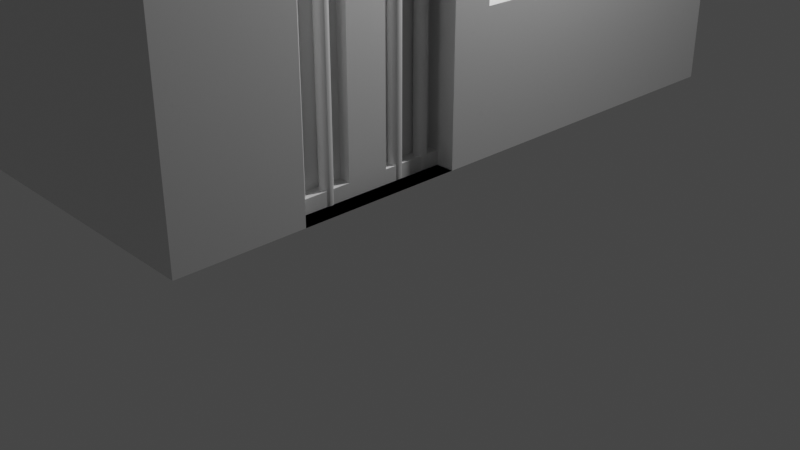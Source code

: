 # Source: 1_Story_Building_Asset.blend  (saved by Blender 2.90.8; exported with 4.5.12 LTS)
import bpy
from mathutils import Matrix  # noqa: F401  (used for matrix-valued properties, if any)

bpy.ops.wm.read_factory_settings(use_empty=True)
scene = bpy.context.scene
scene.name = 'Scene'

# ---- collections
col_collection = bpy.data.collections.new('Collection'); scene.collection.children.link(col_collection)

# ---- materials (node trees are filled in below, after node groups)
mat_material = bpy.data.materials.new('Material')
mat_material.alpha_threshold = 0.0
mat_material.use_transparent_shadow = False
mat_material.line_color = (0.0, 0.0, 0.0, 1.0)

# ---- material node trees
mat_material.use_nodes = True; mat_material.node_tree.nodes.clear()
_N = mat_material.node_tree.nodes; _L = mat_material.node_tree.links
n0 = _N.new('ShaderNodeOutputMaterial'); n0.name = 'Material Output'; n0.location = (300, 300)
n1 = _N.new('ShaderNodeBsdfPrincipled'); n1.name = 'Principled BSDF'; n1.location = (10, 300)
n1.distribution = 'GGX'
n1.subsurface_method = 'BURLEY'
n1.inputs[2].default_value = 0.4
n1.inputs[3].default_value = 1.45
n1.inputs[27].default_value = (0.0, 0.0, 0.0, 1.0)
n1.inputs[28].default_value = 1.0
_L.new(n1.outputs[0], n0.inputs[0])
n0.is_active_output = True

# ---- world
world_world = bpy.data.worlds.new('World'); scene.world = world_world
world_world.use_nodes = True; world_world.node_tree.nodes.clear()
_N = world_world.node_tree.nodes; _L = world_world.node_tree.links
n0 = _N.new('ShaderNodeOutputWorld'); n0.name = 'World Output'; n0.location = (300, 300)
n1 = _N.new('ShaderNodeBackground'); n1.name = 'Background'; n1.location = (10, 300)
n1.inputs[0].default_value = (0.05088, 0.05088, 0.05088, 1.0)
_L.new(n1.outputs[0], n0.inputs[0])
n0.is_active_output = True
world_world.color = (0.05088, 0.05088, 0.05088)
world_world.use_sun_shadow = False
world_world.sun_shadow_jitter_overblur = 0.0

# ---- cameras
cam_camera = bpy.data.cameras.new('Camera')
cam_camera.clip_end = 100.0
cam_camera.ortho_scale = 7.314

# ---- lights
light_light = bpy.data.lights.new('Light', 'POINT')
light_light.transmission_factor = 0.0
light_light.energy = 1000.0
light_light.shadow_soft_size = 0.1
light_light.shadow_maximum_resolution = 0.006
light_light.use_absolute_resolution = True

# ---- meshes
me_cube = bpy.data.meshes.new('Cube')
me_cube.from_pydata([(3.3, 4.447, 4.697), (3.3, 4.447, -1.338), (3.3, -4.447, 4.697), (3.3, -4.447, -1.338), (-3.3, 4.447, 4.697), (-3.3, 4.447, -1.338), (-3.3, -4.447, 4.697), (-3.3, -4.447, -1.338), (-3.601, -5.033, 4.995), (3.601, -5.033, 4.995), (-3.601, 5.033, 4.995), (3.601, 5.033, 4.995), (-3.601, 5.033, 4.497), (-3.601, -5.033, 4.497), (3.601, -5.033, 4.497), (3.601, 5.033, 4.497), (3.3, 4.447, 1.68), (3.3, -4.447, 1.68), (3.3, 0.0, 4.697), (3.3, 0.0, -1.338), (3.3, 0.0, 1.68), (3.3, 4.447, 0.1708), (3.3, -4.447, 0.1708), (3.3, -2.224, 4.697), (3.3, 2.224, -1.338), (3.3, 4.447, 3.188), (3.3, -4.447, 3.188), (3.3, 2.224, 4.697), (3.3, -2.224, -1.338), (3.008, 1.112, 0.548), (3.3, 0.0, 0.1708), (3.3, 0.0, 3.188), (3.3, 2.224, 3.188), (3.3, 2.224, 0.1708), (3.008, 2.224, 0.548), (3.3, -2.224, 3.188), (3.3, 4.447, -0.5835), (3.3, -4.447, -0.5835), (3.3, -3.335, 4.697), (3.3, 3.335, -1.338), (3.3, 4.447, 2.434), (3.3, -4.447, 2.434), (3.3, 1.112, 4.697), (3.3, -1.112, -1.338), (3.3, -3.335, 1.68), (3.3, 0.0, -0.5835), (3.3, 0.0, 2.434), (3.3, 4.447, 0.9252), (3.3, -4.447, 0.9252), (3.3, -1.112, 4.697), (3.3, 1.112, -1.338), (3.3, 4.447, 3.943), (3.3, -4.447, 3.943), (3.3, 3.335, 4.697), (3.3, -3.335, -1.338), (3.008, 0.0, 0.548), (3.3, 3.335, 1.68), (3.3, 0.0, 0.9252), (3.3, 0.0, 3.943), (3.3, 1.112, 3.188), (3.3, 3.335, 3.188), (3.3, 2.224, 2.434), (3.3, 2.224, 3.943), (3.3, 1.112, 0.1708), (3.3, 3.335, 0.1708), (3.3, 2.224, -0.5835), (3.3, -3.335, 0.1708), (3.008, 1.112, 1.302), (3.008, 1.112, 0.9252), (3.008, 1.668, 0.9252), (3.3, -3.335, 3.188), (3.3, -1.112, 3.188), (3.3, -2.224, 2.434), (3.3, -2.224, 3.943), (3.3, -1.112, 3.943), (3.3, -1.112, 2.434), (3.3, -3.335, 2.434), (3.008, 0.5559, 0.9252), (3.008, 1.112, 2.057), (3.3, -3.335, -0.5835), (3.3, 3.335, 0.9252), (3.3, 3.335, -0.5835), (3.3, 1.112, -0.5835), (3.3, 3.335, 3.943), (3.3, 3.335, 2.434), (3.3, 1.112, 2.434), (3.3, 1.112, 3.943), (3.3, -3.335, 0.9252), (3.3, -3.335, 3.943), (3.3, 4.447, -0.9607), (3.3, -4.447, -0.9607), (3.3, -3.891, 4.697), (3.3, 3.891, -1.338), (3.3, 4.447, 2.057), (3.3, -4.447, 2.057), (3.3, 0.5559, 4.697), (3.3, -0.5559, -1.338), (3.3, -3.891, 1.68), (3.3, 0.0, -0.9607), (3.3, 0.0, 2.057), (3.3, 4.447, 0.548), (3.3, -4.447, 0.548), (3.3, -1.668, 4.697), (3.3, 1.668, -1.338), (3.3, 4.447, 3.565), (3.3, -4.447, 3.565), (3.3, 2.78, 4.697), (3.3, -2.78, -1.338), (3.008, 1.112, 2.434), (3.3, 2.78, 1.68), (3.3, 0.0, 0.548), (3.3, 0.0, 3.565), (3.3, 0.5559, 3.188), (3.3, 2.78, 3.188), (3.3, 2.224, 3.565), (3.3, 0.5559, 0.1708), (3.3, 2.78, 0.1708), (3.3, 2.224, -0.9607), (3.3, 2.224, 0.548), (3.3, -3.891, 0.1708), (3.008, 1.668, 2.434), (3.008, 0.0, 2.434), (3.008, 0.5559, 2.434), (3.3, -3.891, 3.188), (3.3, -1.668, 3.188), (3.008, 2.224, 2.434), (3.3, -2.224, 3.565), (3.3, 4.447, -0.2063), (3.3, -4.447, -0.2063), (3.3, -2.78, 4.697), (3.3, 2.78, -1.338), (3.3, 4.447, 2.811), (3.3, -4.447, 2.811), (3.3, 1.668, 4.697), (3.3, -1.668, -1.338), (3.3, -2.78, 1.68), (3.3, 0.0, -0.2063), (3.3, 0.0, 2.811), (3.3, 4.447, 1.302), (3.3, -4.447, 1.302), (3.3, -0.5559, 4.697), (3.3, 0.5559, -1.338), (3.3, 4.447, 4.32), (3.3, -4.447, 4.32), (3.3, 3.891, 4.697), (3.3, -3.891, -1.338), (3.3, -0.5559, 1.68), (3.3, 3.891, 1.68), (3.3, 0.0, 1.302), (3.3, 0.0, 4.32), (3.3, 1.668, 3.188), (3.3, 3.891, 3.188), (3.3, 2.224, 2.811), (3.3, 2.224, 4.32), (3.3, 1.668, 0.1708), (3.3, 3.891, 0.1708), (3.3, 2.224, -0.2063), (3.3, -2.78, 0.1708), (3.3, -0.5559, 0.1708), (3.008, 2.78, 2.434), (3.008, 2.78, 0.9252), (3.3, -2.78, 3.188), (3.3, -0.5559, 3.188), (3.3, -2.224, 2.811), (3.3, -2.224, 4.32), (3.3, -1.668, 3.943), (3.3, -0.5559, 3.943), (3.3, -1.112, 3.565), (3.3, -1.112, 4.32), (3.3, -1.668, 2.434), (3.3, -0.5559, 2.434), (3.008, 2.224, 0.9252), (3.3, -1.112, 2.811), (3.3, -3.891, 2.434), (3.3, -2.78, 2.434), (3.3, -3.335, 2.057), (3.3, -3.335, 2.811), (3.008, 2.224, 1.302), (3.3, -0.5559, 0.9252), (3.008, 0.0, 0.9252), (3.008, 0.0, 1.302), (3.008, 1.112, 1.68), (3.3, -0.5559, -0.5835), (3.008, 1.668, 1.68), (3.008, 2.224, 2.057), (3.3, -3.891, -0.5835), (3.3, -2.78, -0.5835), (3.3, -3.335, -0.9607), (3.3, -3.335, -0.2063), (3.3, 2.78, 0.9252), (3.3, 3.891, 0.9252), (3.3, 3.335, 0.548), (3.3, 3.335, 1.302), (3.3, 2.78, -0.5835), (3.3, 3.891, -0.5835), (3.3, 3.335, -0.9607), (3.3, 3.335, -0.2063), (3.3, 0.5559, -0.5835), (3.3, 1.668, -0.5835), (3.3, 1.112, -0.9607), (3.3, 1.112, -0.2063), (3.3, 2.78, 3.943), (3.3, 3.891, 3.943), (3.3, 3.335, 3.565), (3.3, 3.335, 4.32), (3.3, 2.78, 2.434), (3.3, 3.891, 2.434), (3.3, 3.335, 2.057), (3.3, 3.335, 2.811), (3.3, 0.5559, 2.434), (3.3, 1.668, 2.434), (3.3, 1.112, 2.811), (3.3, 0.5559, 3.943), (3.3, 1.668, 3.943), (3.3, 1.112, 3.565), (3.3, 1.112, 4.32), (3.3, 1.112, 0.548), (3.3, -3.891, 0.9252), (3.3, -2.78, 0.9252), (3.3, -3.335, 0.548), (3.3, -3.335, 1.302), (3.3, -3.891, 3.943), (3.3, -2.78, 3.943), (3.3, -3.335, 3.565), (3.3, -3.335, 4.32), (3.3, -2.78, 4.32), (3.3, -2.78, 3.565), (3.3, -3.891, 3.565), (3.3, -2.78, 1.302), (3.3, -2.78, 0.548), (3.3, -3.891, 0.548), (3.3, 1.668, 0.548), (3.3, 0.5559, 0.548), (3.3, 1.668, 4.32), (3.3, 1.668, 3.565), (3.3, 0.5559, 3.565), (3.3, 1.668, 2.811), (3.3, 3.891, 2.811), (3.3, 3.891, 2.057), (3.3, 2.78, 2.057), (3.3, 3.891, 4.32), (3.3, 3.891, 3.565), (3.3, 2.78, 3.565), (3.3, 1.668, -0.2063), (3.3, 1.668, -0.9607), (3.3, 0.5559, -0.9607), (3.3, 3.891, -0.2063), (3.3, 3.891, -0.9607), (3.3, 2.78, -0.9607), (3.3, 3.891, 1.302), (3.3, 3.891, 0.548), (3.3, 2.78, 0.548), (3.3, -2.78, -0.2063), (3.3, -2.78, -0.9607), (3.3, -3.891, -0.9607), (3.3, -0.5559, -0.2063), (3.3, -0.5559, -0.9607), (3.008, 2.224, 1.68), (3.3, -0.5559, 1.302), (3.3, -0.5559, 0.548), (3.008, 2.78, 1.68), (3.3, -2.78, 2.811), (3.3, -2.78, 2.057), (3.3, -3.891, 2.057), (3.3, -0.5559, 2.811), (3.3, -0.5559, 2.057), (3.008, 0.0, 2.057), (3.3, -0.5559, 4.32), (3.3, -0.5559, 3.565), (3.3, -1.668, 3.565), (3.3, -1.668, 4.32), (3.3, -1.668, 2.811), (3.3, -3.891, 2.811), (3.008, 0.0, 1.68), (3.008, 0.5559, 1.68), (3.3, -3.891, -0.2063), (3.3, 2.78, 1.302), (3.3, 2.78, -0.2063), (3.3, 0.5559, -0.2063), (3.3, 2.78, 4.32), (3.3, 2.78, 2.811), (3.3, 0.5559, 2.811), (3.3, 0.5559, 4.32), (3.3, -3.891, 1.302), (3.3, -3.891, 4.32), (2.891, -2.78, -1.338), (2.891, -2.224, -1.338), (3.062, -2.628, -1.388), (2.891, -2.224, 1.68), (3.061, -2.612, 1.887), (2.891, -2.224, 0.1708), (2.891, -2.224, -0.9607), (2.891, -2.224, 0.548), (2.891, -2.224, 2.057), (2.891, -1.668, -1.338), (2.891, -1.112, -1.338), (2.891, -0.5559, 1.68), (2.891, -1.112, 1.68), (2.891, -0.5559, 0.1708), (2.891, -1.112, 0.1708), (2.891, -2.224, -0.2063), (2.891, -2.224, -0.5835), (2.891, -2.224, 1.302), (2.891, -2.224, 0.9252), (2.891, -1.668, 2.434), (2.891, -2.224, 2.434), (2.891, -0.5559, 2.434), (2.891, -1.112, 2.434), (2.891, -1.112, 2.057), (3.061, -2.612, -1.388), (2.891, -0.5559, 0.9252), (2.891, -1.112, 0.9252), (2.891, -1.112, 0.548), (2.891, -1.112, 1.302), (3.056, -2.596, 1.887), (2.891, -0.5559, -0.5835), (2.891, -1.112, -0.5835), (2.891, -1.112, -0.9607), (2.891, -1.112, -0.2063), (2.891, -0.5559, -1.338), (2.891, -2.78, 1.68), (2.891, -2.78, 0.1708), (2.891, -2.78, 2.434), (2.891, -2.78, -0.5835), (2.891, -2.78, 0.9252), (2.891, -2.78, 1.302), (2.891, -2.78, 0.548), (2.891, -2.78, -0.2063), (2.891, -2.78, -0.9607), (2.891, -0.5559, -0.2063), (2.891, -0.5559, -0.9607), (3.056, -2.596, -1.388), (2.891, -0.5559, 1.302), (2.891, -0.5559, 0.548), (3.048, -2.582, 1.887), (2.891, -2.78, 2.057), (2.891, -0.5559, 2.057), (3.048, -2.582, -1.388), (3.038, -2.569, 1.887), (3.038, -2.569, -1.388), (3.008, 1.668, 1.302), (3.008, 1.668, 0.548), (3.008, 0.5559, 0.548), (3.008, 1.668, 2.057), (3.008, 0.5559, 2.057), (3.008, 2.78, 2.057), (3.008, 2.78, 0.548), (3.008, 2.78, 1.302), (3.008, 0.5559, 1.302), (2.891, -2.502, -1.338), (2.891, -1.946, 1.68), (2.891, -1.946, 0.1708), (2.891, -2.224, -1.149), (2.891, -2.224, 0.3594), (2.891, -2.224, 1.868), (2.891, -1.39, -1.338), (2.891, -0.8339, 1.68), (2.891, -0.8339, 0.1708), (2.891, -2.224, -0.3949), (2.891, -2.224, 1.114), (2.891, -1.946, 2.434), (2.891, -0.8339, 2.434), (2.891, -1.112, 1.868), (2.891, -1.946, 0.9252), (2.891, -0.8339, 0.9252), (2.891, -1.112, 0.3594), (2.891, -1.112, 1.114), (2.891, -1.946, -0.5835), (2.891, -0.8339, -0.5835), (2.891, -1.112, -1.149), (2.891, -1.112, -0.3949), (2.891, -0.8339, -1.338), (2.891, -1.39, 1.68), (2.891, -1.39, 0.1708), (2.891, -2.224, -0.7721), (2.891, -2.224, 0.7366), (2.891, -2.224, 2.245), (2.891, -1.946, -1.338), (2.891, -2.502, 1.68), (2.891, -2.502, 0.1708), (2.891, -2.224, -0.01774), (2.891, -2.224, 1.491), (2.891, -1.39, 2.434), (2.891, -1.112, 2.245), (2.891, -2.502, 2.434), (2.891, -1.39, 0.9252), (2.891, -1.112, 0.7366), (2.891, -1.112, 1.491), (2.891, -1.39, -0.5835), (2.891, -1.112, -0.7721), (2.891, -1.112, -0.01774), (2.891, -2.502, -0.5835), (2.891, -2.502, 0.9252), (2.891, -2.502, 1.302), (2.891, -2.78, 1.114), (2.891, -2.78, 1.491), (2.891, -2.502, 0.548), (2.891, -2.78, 0.3594), (2.891, -2.78, 0.7366), (2.891, -2.502, -0.2063), (2.891, -2.78, -0.3949), (2.891, -2.78, -0.01774), (2.891, -2.502, -0.9607), (2.891, -2.78, -1.149), (2.891, -2.78, -0.7721), (2.891, -0.8339, -0.2063), (2.891, -0.5559, -0.3949), (2.891, -0.5559, -0.01774), (2.891, -0.8339, -0.9607), (2.891, -0.5559, -1.149), (2.891, -0.5559, -0.7721), (2.891, -1.946, -0.9607), (2.891, -1.39, -0.9607), (3.025, -2.558, 1.887), (3.025, -2.558, -1.388), (2.891, -0.8339, 1.302), (2.891, -0.5559, 1.114), (2.891, -0.5559, 1.491), (2.891, -0.8339, 0.548), (2.891, -0.5559, 0.3594), (2.891, -0.5559, 0.7366), (2.891, -1.946, 0.548), (2.891, -1.39, 0.548), (3.01, -2.55, 1.887), (3.01, -2.55, -1.388), (2.891, -2.502, 2.057), (2.891, -2.78, 1.868), (2.891, -2.78, 2.245), (2.891, -0.8339, 2.057), (2.891, -0.5559, 1.868), (2.891, -0.5559, 2.245), (2.891, -1.946, 2.057), (2.891, -1.39, 2.057), (2.994, -2.546, 1.887), (2.994, -2.546, -1.388), (2.891, -1.946, 1.302), (2.891, -1.39, 1.302), (2.978, -2.544, 1.887), (2.978, -2.544, -1.388), (2.891, -1.946, -0.2063), (2.891, -1.39, -0.2063), (2.891, -1.39, -0.01774), (2.891, -1.39, -0.3949), (2.891, -1.946, -0.3949), (2.891, -1.39, 1.491), (2.891, -1.39, 1.114), (2.891, -1.946, 1.114), (2.891, -1.39, 2.245), (2.891, -1.39, 1.868), (2.891, -1.946, 1.868), (2.891, -0.8339, 1.868), (2.891, -2.502, 2.245), (2.891, -2.502, 1.868), (2.891, -1.39, 0.7366), (2.891, -1.39, 0.3594), (2.891, -1.946, 0.3594), (2.891, -0.8339, 0.3594), (2.891, -0.8339, 1.114), (2.891, -1.39, -0.7721), (2.891, -1.39, -1.149), (2.891, -1.946, -1.149), (2.891, -0.8339, -1.149), (2.891, -0.8339, -0.3949), (2.891, -2.502, -0.7721), (2.891, -2.502, -1.149), (2.891, -2.502, -0.01774), (2.891, -2.502, -0.3949), (2.891, -2.502, 0.7366), (2.891, -2.502, 0.3594), (2.891, -2.502, 1.491), (2.891, -2.502, 1.114), (2.891, -0.8339, -0.01774), (2.891, -0.8339, -0.7721), (2.891, -1.946, -0.7721), (2.891, -0.8339, 1.491), (2.891, -0.8339, 0.7366), (2.891, -1.946, 0.7366), (2.891, -0.8339, 2.245), (2.891, -1.946, 2.245), (2.891, -1.946, 1.491), (2.891, -1.946, -0.01774), (3.05, -1.39, 1.68), (3.05, -1.668, 1.68), (3.05, -1.39, 0.1708), (3.05, -1.668, 0.1708), (3.05, -1.946, -1.338), (3.05, -1.668, -1.338), (3.05, -1.39, 2.434), (3.05, -1.668, 2.434), (3.05, -1.39, 0.9252), (3.05, -1.668, 0.9252), (3.05, -1.39, -0.5835), (3.05, -1.668, -0.5835), (3.05, -1.39, -0.9607), (3.05, -1.668, -0.9607), (3.05, -1.668, -1.149), (3.05, -1.668, -0.7721), (3.05, -1.39, 0.548), (3.05, -1.668, 0.548), (3.05, -1.668, 0.3594), (3.05, -1.668, 0.7366), (3.05, -2.502, 2.057), (3.05, -2.78, 2.057), (3.05, -0.8339, 2.057), (3.05, -1.112, 2.057), (3.05, -1.946, 2.057), (3.05, -2.224, 2.057), (3.05, -1.39, 2.057), (3.05, -1.668, 2.057), (3.05, -1.668, 1.868), (3.05, -1.668, 2.245), (3.05, -1.39, 1.302), (3.05, -1.668, 1.302), (3.05, -1.668, 1.114), (3.05, -1.668, 1.491), (3.05, -1.39, -0.2063), (3.05, -1.668, -0.2063), (3.05, -1.668, -0.3949), (3.05, -1.668, -0.01774), (3.05, -1.946, 1.68), (3.05, -1.946, 0.1708), (3.05, -2.224, 1.868), (3.05, -1.39, -1.338), (3.05, -1.946, 2.434), (3.05, -1.112, 1.868), (3.05, -1.946, 0.9252), (3.05, -1.946, -0.5835), (3.05, -1.946, -0.9607), (3.05, -1.946, 0.548), (3.05, -2.78, 1.868), (3.05, -0.5559, 2.057), (3.05, -0.5559, 1.868), (3.05, -1.946, 1.302), (3.05, -1.946, -0.2063), (3.05, -1.39, -0.01774), (3.05, -1.39, -0.3949), (3.05, -1.946, -0.3949), (3.05, -1.39, 1.491), (3.05, -1.39, 1.114), (3.05, -1.946, 1.114), (3.05, -1.39, 2.245), (3.05, -1.39, 1.868), (3.05, -1.946, 1.868), (3.05, -0.8339, 1.868), (3.05, -2.502, 1.868), (3.05, -1.39, 0.7366), (3.05, -1.39, 0.3594), (3.05, -1.946, 0.3594), (3.05, -1.39, -0.7721), (3.05, -1.39, -1.149), (3.05, -1.946, -1.149), (3.05, -1.946, -0.7721), (3.05, -1.946, 0.7366), (3.05, -1.946, 2.245), (3.05, -1.946, 1.491), (3.05, -1.946, -0.01774), (3.062, -2.628, 1.887), (3.061, -2.645, -1.388), (3.061, -2.645, 1.887), (3.056, -2.661, -1.388), (3.056, -2.661, 1.887), (3.048, -2.675, -1.388), (3.048, -2.675, 1.887), (3.038, -2.688, -1.388), (3.038, -2.688, 1.887), (3.025, -2.698, -1.388), (3.025, -2.698, 1.887), (3.01, -2.706, -1.388), (3.01, -2.706, 1.887), (2.994, -2.711, -1.388), (2.994, -2.711, 1.887), (2.978, -2.713, -1.388), (2.978, -2.713, 1.887), (2.962, -2.711, -1.388), (2.962, -2.711, 1.887), (2.946, -2.706, -1.388), (2.946, -2.706, 1.887), (2.931, -2.698, -1.388), (2.931, -2.698, 1.887), (2.918, -2.688, -1.388), (2.918, -2.688, 1.887), (2.908, -2.675, -1.388), (2.908, -2.675, 1.887), (2.9, -2.661, -1.388), (2.9, -2.661, 1.887), (2.895, -2.645, -1.388), (2.895, -2.645, 1.887), (2.894, -2.628, -1.388), (2.894, -2.628, 1.887), (2.895, -2.612, -1.388), (2.895, -2.612, 1.887), (2.9, -2.596, -1.388), (2.9, -2.596, 1.887), (2.908, -2.582, -1.388), (2.908, -2.582, 1.887), (2.918, -2.569, -1.388), (2.918, -2.569, 1.887), (2.931, -2.558, -1.388), (2.931, -2.558, 1.887), (2.946, -2.55, -1.388), (2.946, -2.55, 1.887), (2.962, -2.546, -1.388), (2.962, -2.546, 1.887), (3.062, -2.224, -1.379), (3.061, -2.208, 1.895), (3.061, -2.208, -1.379), (3.056, -2.192, 1.895), (3.056, -2.192, -1.379), (3.048, -2.177, 1.895), (3.048, -2.177, -1.379), (3.038, -2.165, 1.895), (3.038, -2.165, -1.379), (3.025, -2.154, 1.895), (3.025, -2.154, -1.379), (3.01, -2.146, 1.895), (3.01, -2.146, -1.379), (2.994, -2.142, 1.895), (2.994, -2.142, -1.379), (2.978, -2.14, 1.895), (2.978, -2.14, -1.379), (3.062, -2.224, 1.895), (3.061, -2.241, -1.379), (3.061, -2.241, 1.895), (3.056, -2.257, -1.379), (3.056, -2.257, 1.895), (3.048, -2.271, -1.379), (3.048, -2.271, 1.895), (3.038, -2.284, -1.379), (3.038, -2.284, 1.895), (3.025, -2.294, -1.379), (3.025, -2.294, 1.895), (3.01, -2.302, -1.379), (3.01, -2.302, 1.895), (2.994, -2.307, -1.379), (2.994, -2.307, 1.895), (2.978, -2.309, -1.379), (2.978, -2.309, 1.895), (2.962, -2.307, -1.379), (2.962, -2.307, 1.895), (2.946, -2.302, -1.379), (2.946, -2.302, 1.895), (2.931, -2.294, -1.379), (2.931, -2.294, 1.895), (2.918, -2.284, -1.379), (2.918, -2.284, 1.895), (2.908, -2.271, -1.379), (2.908, -2.271, 1.895), (2.9, -2.257, -1.379), (2.9, -2.257, 1.895), (2.895, -2.241, -1.379), (2.895, -2.241, 1.895), (2.894, -2.224, -1.379), (2.894, -2.224, 1.895), (2.895, -2.208, -1.379), (2.895, -2.208, 1.895), (2.9, -2.192, -1.379), (2.9, -2.192, 1.895), (2.908, -2.177, -1.379), (2.908, -2.177, 1.895), (2.918, -2.165, -1.379), (2.918, -2.165, 1.895), (2.931, -2.154, -1.379), (2.931, -2.154, 1.895), (2.946, -2.146, -1.379), (2.946, -2.146, 1.895), (2.962, -2.142, -1.379), (2.962, -2.142, 1.895), (3.062, -1.185, -1.33), (3.061, -1.169, 1.944), (3.061, -1.169, -1.33), (3.056, -1.153, 1.944), (3.056, -1.153, -1.33), (3.048, -1.138, 1.944), (3.048, -1.138, -1.33), (3.038, -1.126, 1.944), (3.038, -1.126, -1.33), (3.025, -1.115, 1.944), (3.025, -1.115, -1.33), (3.01, -1.107, 1.944), (3.01, -1.107, -1.33), (2.994, -1.103, 1.944), (2.994, -1.103, -1.33), (2.978, -1.101, 1.944), (2.978, -1.101, -1.33), (3.062, -1.185, 1.944), (3.061, -1.202, -1.33), (3.061, -1.202, 1.944), (3.056, -1.218, -1.33), (3.056, -1.218, 1.944), (3.048, -1.232, -1.33), (3.048, -1.232, 1.944), (3.038, -1.245, -1.33), (3.038, -1.245, 1.944), (3.025, -1.255, -1.33), (3.025, -1.255, 1.944), (3.01, -1.263, -1.33), (3.01, -1.263, 1.944), (2.994, -1.268, -1.33), (2.994, -1.268, 1.944), (2.978, -1.27, -1.33), (2.978, -1.27, 1.944), (2.962, -1.268, -1.33), (2.962, -1.268, 1.944), (2.946, -1.263, -1.33), (2.946, -1.263, 1.944), (2.931, -1.255, -1.33), (2.931, -1.255, 1.944), (2.918, -1.245, -1.33), (2.918, -1.245, 1.944), (2.908, -1.232, -1.33), (2.908, -1.232, 1.944), (2.9, -1.218, -1.33), (2.9, -1.218, 1.944), (2.895, -1.202, -1.33), (2.895, -1.202, 1.944), (2.894, -1.185, -1.33), (2.894, -1.185, 1.944), (2.895, -1.169, -1.33), (2.895, -1.169, 1.944), (2.9, -1.153, -1.33), (2.9, -1.153, 1.944), (2.908, -1.138, -1.33), (2.908, -1.138, 1.944), (2.918, -1.126, -1.33), (2.918, -1.126, 1.944), (2.931, -1.115, -1.33), (2.931, -1.115, 1.944), (2.946, -1.107, -1.33), (2.946, -1.107, 1.944), (2.962, -1.103, -1.33), (2.962, -1.103, 1.944), (3.062, -0.7813, -1.322), (3.061, -0.7648, 1.953), (3.061, -0.7648, -1.322), (3.056, -0.749, 1.953), (3.056, -0.749, -1.322), (3.048, -0.7344, 1.953), (3.048, -0.7344, -1.322), (3.038, -0.7217, 1.953), (3.038, -0.7217, -1.322), (3.025, -0.7112, 1.953), (3.025, -0.7112, -1.322), (3.01, -0.7034, 1.953), (3.01, -0.7034, -1.322), (2.994, -0.6986, 1.953), (2.994, -0.6986, -1.322), (2.978, -0.697, 1.953), (2.978, -0.697, -1.322), (3.062, -0.7813, 1.953), (3.061, -0.7977, -1.322), (3.061, -0.7977, 1.953), (3.056, -0.8136, -1.322), (3.056, -0.8136, 1.953), (3.048, -0.8281, -1.322), (3.048, -0.8281, 1.953), (3.038, -0.8409, -1.322), (3.038, -0.8409, 1.953), (3.025, -0.8514, -1.322), (3.025, -0.8514, 1.953), (3.01, -0.8592, -1.322), (3.01, -0.8592, 1.953), (2.994, -0.864, -1.322), (2.994, -0.864, 1.953), (2.978, -0.8656, -1.322), (2.978, -0.8656, 1.953), (2.962, -0.864, -1.322), (2.962, -0.864, 1.953), (2.946, -0.8592, -1.322), (2.946, -0.8592, 1.953), (2.931, -0.8514, -1.322), (2.931, -0.8514, 1.953), (2.918, -0.8409, -1.322), (2.918, -0.8409, 1.953), (2.908, -0.8281, -1.322), (2.908, -0.8281, 1.953), (2.9, -0.8136, -1.322), (2.9, -0.8136, 1.953), (2.895, -0.7977, -1.322), (2.895, -0.7977, 1.953), (2.894, -0.7813, -1.322), (2.894, -0.7813, 1.953), (2.895, -0.7648, -1.322), (2.895, -0.7648, 1.953), (2.9, -0.749, -1.322), (2.9, -0.749, 1.953), (2.908, -0.7344, -1.322), (2.908, -0.7344, 1.953), (2.918, -0.7217, -1.322), (2.918, -0.7217, 1.953), (2.931, -0.7112, -1.322), (2.931, -0.7112, 1.953), (2.946, -0.7034, -1.322), (2.946, -0.7034, 1.953), (2.962, -0.6986, -1.322), (2.962, -0.6986, 1.953), (2.946, -1.767, -5.197), (2.962, -1.762, -5.197), (2.891, -0.5207, -1.149), (2.891, -0.5207, -1.338), (3.05, -0.5207, -1.338), (3.05, -0.5207, -1.149), (3.05, -2.792, -1.149), (2.891, -2.792, -1.149), (2.891, -2.792, -1.338), (3.05, -2.792, -1.338)], [(795, 796)], [(0, 4, 6, 2, 91, 38, 129, 23, 102, 49, 140, 18, 95, 42, 133, 27, 106, 53, 144), (3, 90, 37, 128, 22, 101, 48, 139, 17, 94, 41, 132, 26, 105, 52, 143, 2, 6, 7), (7, 6, 4, 5), (5, 1, 92, 39, 130, 24, 103, 50, 141, 19, 96, 43, 134, 28, 107, 54, 145, 3, 7), (284, 91, 2, 143), (5, 4, 0, 142, 51, 104, 25, 131, 40, 93, 16, 138, 47, 100, 21, 127, 36, 89, 1), (8, 10, 11, 9), (13, 14, 15, 12), (8, 9, 14, 13), (9, 11, 15, 14), (10, 8, 13, 12), (11, 10, 12, 15), (283, 97, 17, 139), (282, 95, 18, 149), (281, 112, 31, 137), (280, 113, 32, 152), (279, 106, 27, 153), (278, 115, 30, 136), (277, 116, 33, 156), (275, 119, 22, 128), (177, 257, 183, 340), (171, 177, 340, 69), (272, 123, 26, 132), (271, 124, 35, 163), (270, 102, 23, 164), (269, 165, 73, 126), (268, 166, 74, 167), (267, 140, 49, 168), (69, 340, 67, 68), (340, 183, 181, 67), (264, 162, 71, 172), (263, 173, 41, 94), (262, 174, 76, 175), (261, 161, 70, 176), (341, 69, 68, 29), (342, 77, 179, 55), (343, 120, 108, 78), (344, 122, 121, 266), (345, 159, 125, 184), (346, 160, 171, 34), (254, 185, 37, 90), (253, 186, 79, 187), (252, 157, 66, 188), (250, 190, 80, 191), (249, 147, 56, 192), (248, 193, 65, 117), (247, 194, 81, 195), (246, 155, 64, 196), (245, 197, 45, 98), (244, 198, 82, 199), (243, 154, 63, 200), (242, 201, 62, 114), (241, 202, 83, 203), (240, 144, 53, 204), (238, 206, 84, 207), (237, 151, 60, 208), (99, 20, 273, 266), (236, 150, 59, 211), (235, 212, 58, 111), (234, 213, 86, 214), (233, 133, 42, 215), (57, 110, 55, 179), (148, 57, 179, 180), (232, 216, 29, 342), (230, 217, 48, 101), (229, 218, 87, 219), (228, 135, 44, 220), (227, 221, 52, 105), (226, 222, 88, 223), (225, 129, 38, 224), (222, 225, 224, 88), (73, 164, 225, 222), (164, 23, 129, 225), (161, 226, 223, 70), (35, 126, 226, 161), (126, 73, 222, 226), (123, 227, 105, 26), (70, 223, 227, 123), (223, 88, 221, 227), (218, 228, 220, 87), (347, 260, 257, 177), (348, 274, 273, 180), (157, 229, 219, 66), (75, 169, 304, 382, 307), (186, 253, 328, 404, 323), (119, 230, 101, 22), (66, 219, 230, 119), (219, 87, 217, 230), (109, 239, 345, 260), (189, 276, 347, 160), (61, 210, 120, 125), (154, 231, 216, 63), (33, 118, 231, 154), (110, 232, 342, 55), (115, 232, 110, 30), (63, 216, 232, 115), (205, 61, 125, 159), (213, 233, 215, 86), (62, 153, 233, 213), (153, 27, 133, 233), (150, 234, 214, 59), (32, 114, 234, 150), (114, 62, 213, 234), (112, 235, 111, 31), (59, 214, 235, 112), (214, 86, 212, 235), (210, 236, 211, 85), (61, 152, 236, 210), (152, 32, 150, 236), (85, 209, 122, 108), (251, 189, 160, 346), (46, 99, 266, 121), (210, 85, 108, 120), (231, 118, 34, 341), (20, 148, 180, 273), (206, 237, 208, 84), (40, 131, 237, 206), (131, 25, 151, 237), (147, 238, 207, 56), (16, 93, 238, 147), (93, 40, 206, 238), (209, 46, 121, 122), (56, 207, 239, 109), (207, 84, 205, 239), (202, 240, 204, 83), (51, 142, 240, 202), (142, 0, 144, 240), (151, 241, 203, 60), (25, 104, 241, 151), (104, 51, 202, 241), (113, 242, 114, 32), (60, 203, 242, 113), (203, 83, 201, 242), (198, 243, 200, 82), (65, 156, 243, 198), (156, 33, 154, 243), (103, 244, 199, 50), (24, 117, 244, 103), (117, 65, 198, 244), (141, 245, 98, 19), (50, 199, 245, 141), (199, 82, 197, 245), (194, 246, 196, 81), (36, 127, 246, 194), (127, 21, 155, 246), (92, 247, 195, 39), (1, 89, 247, 92), (89, 36, 194, 247), (130, 248, 117, 24), (39, 195, 248, 130), (195, 81, 193, 248), (190, 249, 192, 80), (47, 138, 249, 190), (138, 16, 147, 249), (155, 250, 191, 64), (21, 100, 250, 155), (100, 47, 190, 250), (116, 251, 118, 33), (64, 191, 251, 116), (191, 80, 189, 251), (186, 252, 188, 79), (218, 229, 326, 398, 324), (253, 107, 285, 403, 328), (107, 253, 187, 54), (256, 182, 315, 410, 330), (229, 157, 321, 397, 326), (145, 254, 90, 3), (54, 187, 254, 145), (187, 79, 185, 254), (96, 256, 330, 409, 319), (45, 136, 255, 182), (136, 30, 158, 255), (259, 178, 310, 420, 333), (19, 98, 256, 96), (98, 45, 182, 256), (158, 259, 333, 419, 298), (157, 252, 327, 401, 321), (174, 262, 335, 427, 322), (135, 228, 325, 395, 320), (57, 148, 258, 178), (148, 20, 146, 258), (252, 186, 323, 400, 327), (30, 110, 259, 158), (110, 57, 178, 259), (262, 135, 320, 426, 335), (255, 158, 298, 407, 329), (265, 170, 306, 430, 336), (174, 261, 176, 76), (72, 163, 261, 174), (163, 35, 161, 261), (135, 262, 175, 44), (228, 218, 324, 394, 325), (134, 43, 295, 355, 294), (97, 263, 94, 17), (44, 175, 263, 97), (175, 76, 173, 263), (170, 264, 172, 75), (46, 137, 264, 170), (137, 31, 162, 264), (182, 255, 329, 406, 315), (20, 99, 265, 146), (99, 46, 170, 265), (146, 265, 336, 429, 296), (258, 146, 296, 417, 332), (107, 28, 286, 349, 285), (166, 267, 168, 74), (58, 149, 267, 166), (149, 18, 140, 267), (162, 268, 167, 71), (31, 111, 268, 162), (111, 58, 166, 268), (124, 269, 126, 35), (71, 167, 269, 124), (167, 74, 165, 269), (165, 270, 164, 73), (74, 168, 270, 165), (168, 49, 102, 270), (169, 271, 163, 72), (75, 172, 271, 169), (172, 71, 124, 271), (173, 272, 132, 41), (76, 176, 272, 173), (176, 70, 123, 272), (178, 258, 332, 416, 310), (72, 174, 322, 384, 305), (170, 75, 307, 361, 306), (169, 72, 305, 360, 304), (43, 96, 319, 371, 295), (28, 134, 294, 377, 286), (185, 275, 128, 37), (79, 188, 275, 185), (188, 66, 119, 275), (216, 231, 341, 29), (80, 192, 276, 189), (192, 56, 109, 276), (193, 277, 156, 65), (81, 196, 277, 193), (196, 64, 116, 277), (197, 278, 136, 45), (82, 200, 278, 197), (200, 63, 115, 278), (201, 279, 153, 62), (83, 204, 279, 201), (204, 53, 106, 279), (205, 280, 152, 61), (84, 208, 280, 205), (208, 60, 113, 280), (209, 281, 137, 46), (85, 211, 281, 209), (211, 59, 112, 281), (212, 282, 149, 58), (86, 215, 282, 212), (215, 42, 95, 282), (118, 251, 346, 34), (239, 205, 159, 345), (276, 109, 260, 347), (217, 283, 139, 48), (87, 220, 283, 217), (220, 44, 97, 283), (221, 284, 143, 52), (88, 224, 284, 221), (224, 38, 91, 284), (480, 351, 290, 380), (479, 350, 288, 381), (478, 360, 305, 376), (477, 361, 307, 383), (476, 363, 303, 375), (475, 364, 311, 386), (474, 356, 297, 387), (473, 367, 301, 374), (472, 368, 316, 389), (471, 357, 299, 390), (470, 393, 325, 394), (469, 378, 320, 395), (468, 396, 326, 397), (467, 392, 324, 398), (466, 399, 327, 400), (465, 379, 321, 401), (464, 402, 328, 403), (463, 391, 323, 404), (462, 405, 318, 370), (461, 408, 317, 369), (460, 411, 291, 352), (436, 444, 537, 511), (429, 336, 530, 531), (457, 415, 313, 366), (456, 418, 312, 365), (455, 421, 292, 353), (363, 476, 552, 525), (336, 428, 503, 530), (476, 421, 528, 552), (451, 384, 322, 427), (439, 443, 536, 533), (450, 429, 531, 543), (443, 367, 526, 536), (362, 450, 543, 524), (446, 435, 302, 359), (335, 426, 529, 502), (293, 425, 501, 506), (443, 439, 300, 358), (449, 350, 519, 542), (442, 440, 515, 535), (34, 171, 69, 341), (29, 68, 77, 342), (183, 343, 78, 181), (257, 184, 343, 183), (184, 125, 120, 343), (274, 344, 266, 273), (181, 78, 344, 274), (78, 108, 122, 344), (260, 345, 184, 257), (160, 347, 177, 171), (77, 348, 180, 179), (68, 67, 348, 77), (67, 181, 274, 348), (421, 455, 547, 528), (318, 390, 441, 440), (390, 299, 373, 441), (382, 304, 488, 487), (316, 370, 442, 388), (370, 318, 440, 442), (367, 443, 358, 301), (388, 442, 535, 491), (354, 449, 542, 521), (455, 351, 520, 547), (313, 387, 444, 436), (387, 297, 372, 444), (372, 448, 541, 481), (311, 366, 445, 385), (366, 313, 436, 445), (363, 446, 359, 303), (431, 293, 506, 505), (441, 373, 483, 534), (448, 362, 524, 541), (308, 383, 447, 432), (383, 307, 382, 447), (454, 422, 497, 546), (297, 362, 448, 372), (440, 441, 534, 515), (350, 449, 354, 288), (351, 480, 555, 520), (373, 454, 546, 483), (356, 450, 362, 297), (296, 429, 450, 356), (377, 294, 486, 485), (425, 451, 427, 335), (293, 376, 451, 425), (376, 305, 384, 451), (378, 452, 426, 320), (288, 354, 452, 378), (447, 382, 487, 540), (480, 439, 533, 555), (312, 386, 453, 422), (386, 311, 385, 453), (411, 460, 550, 527), (299, 365, 454, 373), (365, 312, 422, 454), (351, 455, 353, 290), (367, 473, 551, 526), (428, 308, 504, 503), (357, 456, 365, 299), (298, 419, 456, 357), (419, 333, 418, 456), (364, 457, 366, 311), (310, 416, 457, 364), (416, 332, 415, 457), (432, 447, 540, 507), (317, 389, 458, 412), (389, 316, 388, 458), (550, 460, 802, 801), (295, 369, 459, 355), (369, 317, 412, 459), (377, 460, 352, 286), (473, 411, 527, 551), (453, 385, 489, 545), (371, 461, 369, 295), (319, 409, 461, 371), (409, 330, 408, 461), (368, 462, 370, 316), (315, 406, 462, 368), (406, 329, 405, 462), (402, 463, 404, 328), (291, 374, 463, 402), (374, 301, 391, 463), (349, 464, 403, 285), (286, 352, 464, 349), (352, 291, 402, 464), (399, 465, 401, 327), (300, 380, 465, 399), (380, 290, 379, 465), (391, 466, 400, 323), (301, 358, 466, 391), (358, 300, 399, 466), (396, 467, 398, 326), (292, 375, 467, 396), (375, 303, 392, 467), (379, 468, 397, 321), (290, 353, 468, 379), (353, 292, 396, 468), (393, 469, 395, 325), (302, 381, 469, 393), (381, 288, 378, 469), (392, 470, 394, 324), (303, 359, 470, 392), (359, 302, 393, 470), (405, 471, 390, 318), (329, 407, 471, 405), (407, 298, 357, 471), (408, 472, 389, 317), (330, 410, 472, 408), (410, 315, 368, 472), (411, 473, 374, 291), (350, 479, 554, 519), (422, 453, 545, 497), (415, 474, 387, 313), (332, 417, 474, 415), (417, 296, 356, 474), (418, 475, 386, 312), (333, 420, 475, 418), (420, 310, 364, 475), (421, 476, 375, 292), (425, 335, 502, 501), (435, 446, 539, 532), (428, 477, 383, 308), (336, 430, 477, 428), (430, 306, 361, 477), (431, 478, 376, 293), (479, 435, 532, 554), (459, 412, 493, 549), (435, 479, 381, 302), (446, 363, 525, 539), (304, 360, 523, 488), (439, 480, 380, 300), (522, 355, 798, 799), (360, 478, 553, 523), (549, 493, 494, 495), (548, 491, 492, 496), (546, 497, 498, 499), (545, 489, 490, 500), (544, 501, 502, 529), (543, 503, 504, 524), (542, 505, 506, 521), (541, 507, 508, 509), (540, 487, 488, 510), (538, 511, 512, 513), (537, 481, 482, 514), (535, 515, 516, 517), (534, 483, 484, 518), (515, 534, 518, 516), (491, 535, 517, 492), (492, 517, 536, 526), (517, 516, 533, 536), (511, 537, 514, 512), (489, 538, 513, 490), (490, 513, 539, 525), (513, 512, 532, 539), (507, 540, 510, 508), (481, 541, 509, 482), (524, 504, 507, 541), (482, 509, 542, 519), (509, 508, 505, 542), (531, 530, 503, 543), (521, 506, 501, 544), (497, 545, 500, 498), (483, 546, 499, 484), (484, 499, 547, 520), (499, 498, 528, 547), (493, 548, 496, 494), (522, 549, 495, 486), (486, 495, 550, 485), (495, 494, 527, 550), (494, 496, 551, 527), (496, 492, 526, 551), (498, 500, 552, 528), (500, 490, 525, 552), (508, 510, 553, 505), (510, 488, 523, 553), (512, 514, 554, 532), (514, 482, 519, 554), (516, 518, 555, 533), (518, 484, 520, 555), (444, 372, 481, 537), (308, 432, 507, 504), (294, 355, 522, 486), (412, 458, 548, 493), (426, 452, 544, 529), (385, 445, 538, 489), (458, 388, 491, 548), (452, 354, 521, 544), (478, 431, 505, 553), (445, 436, 511, 538), (438, 437, 433, 434), (434, 433, 423, 424), (424, 423, 413, 414), (414, 413, 338, 339), (339, 338, 334, 337), (337, 334, 314, 331), (331, 314, 289, 309), (309, 289, 556, 287), (287, 556, 558, 557), (557, 558, 560, 559), (559, 560, 562, 561), (561, 562, 564, 563), (563, 564, 566, 565), (565, 566, 568, 567), (567, 568, 570, 569), (569, 570, 572, 571), (571, 572, 574, 573), (573, 574, 576, 575), (575, 576, 578, 577), (577, 578, 580, 579), (579, 580, 582, 581), (581, 582, 584, 583), (583, 584, 586, 585), (585, 586, 588, 587), (587, 588, 590, 589), (589, 590, 592, 591), (591, 592, 594, 593), (593, 594, 596, 595), (595, 596, 598, 597), (597, 598, 600, 599), (433, 437, 602, 600, 598, 596, 594, 592, 590, 588, 586, 584, 582, 580, 578, 576, 574, 572, 570, 568, 566, 564, 562, 560, 558, 556, 289, 314, 334, 338, 413, 423), (599, 600, 602, 601), (601, 602, 437, 438), (438, 434, 424, 414, 339, 337, 331, 309, 287, 557, 559, 561, 563, 565, 567, 569, 571, 573, 575, 577, 579, 581, 583, 585, 587, 589, 591, 593, 595, 597, 599, 601), (619, 618, 616, 617), (617, 616, 614, 615), (615, 614, 612, 613), (613, 612, 610, 611), (611, 610, 608, 609), (609, 608, 606, 607), (607, 606, 604, 605), (605, 604, 620, 603), (603, 620, 622, 621), (621, 622, 624, 623), (623, 624, 626, 625), (625, 626, 628, 627), (627, 628, 630, 629), (629, 630, 632, 631), (631, 632, 634, 633), (633, 634, 636, 635), (635, 636, 638, 637), (637, 638, 640, 639), (639, 640, 642, 641), (641, 642, 644, 643), (643, 644, 646, 645), (645, 646, 648, 647), (647, 648, 650, 649), (649, 650, 652, 651), (651, 652, 654, 653), (653, 654, 656, 655), (655, 656, 658, 657), (657, 658, 660, 659), (659, 660, 662, 661), (661, 662, 664, 663), (616, 618, 666, 664, 662, 660, 658, 656, 654, 652, 650, 648, 646, 644, 642, 640, 638, 636, 634, 632, 630, 628, 626, 624, 622, 620, 604, 606, 608, 610, 612, 614), (663, 664, 666, 665), (665, 666, 618, 619), (619, 617, 615, 613, 611, 609, 607, 605, 603, 621, 623, 625, 627, 629, 631, 633, 635, 637, 639, 641, 643, 645, 647, 649, 651, 653, 655, 657, 659, 661, 663, 665), (683, 682, 680, 681), (681, 680, 678, 679), (679, 678, 676, 677), (677, 676, 674, 675), (675, 674, 672, 673), (673, 672, 670, 671), (671, 670, 668, 669), (669, 668, 684, 667), (667, 684, 686, 685), (685, 686, 688, 687), (687, 688, 690, 689), (689, 690, 692, 691), (691, 692, 694, 693), (693, 694, 696, 695), (695, 696, 698, 697), (697, 698, 700, 699), (699, 700, 702, 701), (701, 702, 704, 703), (703, 704, 706, 705), (705, 706, 708, 707), (707, 708, 710, 709), (709, 710, 712, 711), (711, 712, 714, 713), (713, 714, 716, 715), (715, 716, 718, 717), (717, 718, 720, 719), (719, 720, 722, 721), (721, 722, 724, 723), (723, 724, 726, 725), (725, 726, 728, 727), (680, 682, 730, 728, 726, 724, 722, 720, 718, 716, 714, 712, 710, 708, 706, 704, 702, 700, 698, 696, 694, 692, 690, 688, 686, 684, 668, 670, 672, 674, 676, 678), (727, 728, 730, 729), (729, 730, 682, 683), (683, 681, 679, 677, 675, 673, 671, 669, 667, 685, 687, 689, 691, 693, 695, 697, 699, 701, 703, 705, 707, 709, 711, 713, 715, 717, 719, 721, 723, 725, 727, 729), (747, 746, 744, 745), (745, 744, 742, 743), (743, 742, 740, 741), (741, 740, 738, 739), (739, 738, 736, 737), (737, 736, 734, 735), (735, 734, 732, 733), (733, 732, 748, 731), (731, 748, 750, 749), (749, 750, 752, 751), (751, 752, 754, 753), (753, 754, 756, 755), (755, 756, 758, 757), (757, 758, 760, 759), (759, 760, 762, 761), (761, 762, 764, 763), (763, 764, 766, 765), (765, 766, 768, 767), (767, 768, 770, 769), (769, 770, 772, 771), (771, 772, 774, 773), (773, 774, 776, 775), (775, 776, 778, 777), (777, 778, 780, 779), (779, 780, 782, 781), (781, 782, 784, 783), (783, 784, 786, 785), (785, 786, 788, 787), (787, 788, 790, 789), (789, 790, 792, 791), (744, 746, 794, 792, 790, 788, 786, 784, 782, 780, 778, 776, 774, 772, 770, 768, 766, 764, 762, 760, 758, 756, 754, 752, 750, 748, 732, 734, 736, 738, 740, 742), (791, 792, 794, 793), (793, 794, 746, 747), (747, 745, 743, 741, 739, 737, 735, 733, 731, 749, 751, 753, 755, 757, 759, 761, 763, 765, 767, 769, 771, 773, 775, 777, 779, 781, 783, 785, 787, 789, 791, 793), (798, 797, 800, 799), (549, 522, 799, 800), (355, 459, 797, 798), (459, 549, 800, 797), (802, 803, 804, 801), (460, 377, 803, 802), (377, 485, 804, 803), (485, 550, 801, 804)])
_uv = me_cube.uv_layers.new(name='UVMap')
_uv.uv.foreach_set('vector', [0.625, 0.5, 0.875, 0.5, 0.875, 0.75, 0.625, 0.75, 0.625, 0.7344, 0.625, 0.7188, 0.625, 0.7031, 0.625, 0.6875, 0.625, 0.6719, 0.625, 0.6562, 0.625, 0.6406, 0.625, 0.625, 0.625, 0.6094, 0.625, 0.5938, 0.625, 0.5781, 0.625, 0.5625, 0.625, 0.5469, 0.625, 0.5312, 0.625, 0.5156, 0.375, 0.75, 0.3906, 0.75, 0.4062, 0.75, 0.4219, 0.75, 0.4375, 0.75, 0.4531, 0.75, 0.4688, 0.75, 0.4844, 0.75, 0.5, 0.75, 0.5156, 0.75, 0.5312, 0.75, 0.5469, 0.75, 0.5625, 0.75, 0.5781, 0.75, 0.5938, 0.75, 0.6094, 0.75, 0.625, 0.75, 0.625, 1.0, 0.375, 1.0, 0.375, 0.0, 0.625, 0.0, 0.625, 0.25, 0.375, 0.25, 0.125, 0.5, 0.375, 0.5, 0.375, 0.5156, 0.375, 0.5312, 0.375, 0.5469, 0.375, 0.5625, 0.375, 0.5781, 0.375, 0.5938, 0.375, 0.6094, 0.375, 0.625, 0.375, 0.6406, 0.375, 0.6562, 0.375, 0.6719, 0.375, 0.6875, 0.375, 0.7031, 0.375, 0.7188, 0.375, 0.7344, 0.375, 0.75, 0.125, 0.75, 0.6094, 0.7344, 0.625, 0.7344, 0.625, 0.75, 0.6094, 0.75, 0.375, 0.25, 0.625, 0.25, 0.625, 0.5, 0.6094, 0.5, 0.5938, 0.5, 0.5781, 0.5, 0.5625, 0.5, 0.5469, 0.5, 0.5312, 0.5, 0.5156, 0.5, 0.5, 0.5, 0.4844, 0.5, 0.4688, 0.5, 0.4531, 0.5, 0.4375, 0.5, 0.4219, 0.5, 0.4062, 0.5, 0.3906, 0.5, 0.375, 0.5, 0.0, 0.0, 0.0, 1.0, 1.0, 1.0, 1.0, 0.0, 0.0, 0.0, 1.0, 0.0, 1.0, 1.0, 0.0, 1.0, 0.0, 0.0, 1.0, 0.0, 1.0, 0.0, 0.0, 0.0, 1.0, 0.0, 1.0, 1.0, 1.0, 1.0, 1.0, 0.0, 0.0, 1.0, 0.0, 0.0, 0.0, 0.0, 0.0, 1.0, 1.0, 1.0, 0.0, 1.0, 0.0, 1.0, 1.0, 1.0, 0.4844, 0.7344, 0.5, 0.7344, 0.5, 0.75, 0.4844, 0.75, 0.6094, 0.6094, 0.625, 0.6094, 0.625, 0.625, 0.6094, 0.625, 0.5469, 0.6094, 0.5625, 0.6094, 0.5625, 0.625, 0.5469, 0.625, 0.5469, 0.5469, 0.5625, 0.5469, 0.5625, 0.5625, 0.5469, 0.5625, 0.6094, 0.5469, 0.625, 0.5469, 0.625, 0.5625, 0.6094, 0.5625, 0.4219, 0.6094, 0.4375, 0.6094, 0.4375, 0.625, 0.4219, 0.625, 0.4219, 0.5469, 0.4375, 0.5469, 0.4375, 0.5625, 0.4219, 0.5625, 0.4219, 0.7344, 0.4375, 0.7344, 0.4375, 0.75, 0.4219, 0.75, 0.4844, 0.5625, 0.5, 0.5625, 0.5, 0.5781, 0.4844, 0.5781, 0.4688, 0.5625, 0.4844, 0.5625, 0.4844, 0.5781, 0.4688, 0.5781, 0.5469, 0.7344, 0.5625, 0.7344, 0.5625, 0.75, 0.5469, 0.75, 0.5469, 0.6719, 0.5625, 0.6719, 0.5625, 0.6875, 0.5469, 0.6875, 0.6094, 0.6719, 0.625, 0.6719, 0.625, 0.6875, 0.6094, 0.6875, 0.5781, 0.6719, 0.5938, 0.6719, 0.5938, 0.6875, 0.5781, 0.6875, 0.5781, 0.6406, 0.5938, 0.6406, 0.5938, 0.6562, 0.5781, 0.6562, 0.6094, 0.6406, 0.625, 0.6406, 0.625, 0.6562, 0.6094, 0.6562, 0.4688, 0.5781, 0.4844, 0.5781, 0.4844, 0.5938, 0.4688, 0.5938, 0.4844, 0.5781, 0.5, 0.5781, 0.5, 0.5938, 0.4844, 0.5938, 0.5469, 0.6406, 0.5625, 0.6406, 0.5625, 0.6562, 0.5469, 0.6562, 0.5156, 0.7344, 0.5312, 0.7344, 0.5312, 0.75, 0.5156, 0.75, 0.5156, 0.7031, 0.5312, 0.7031, 0.5312, 0.7188, 0.5156, 0.7188, 0.5469, 0.7031, 0.5625, 0.7031, 0.5625, 0.7188, 0.5469, 0.7188, 0.4531, 0.5781, 0.4688, 0.5781, 0.4688, 0.5938, 0.4531, 0.5938, 0.4531, 0.6094, 0.4688, 0.6094, 0.4688, 0.625, 0.4531, 0.625, 0.5156, 0.5781, 0.5312, 0.5781, 0.5312, 0.5938, 0.5156, 0.5938, 0.5156, 0.6094, 0.5312, 0.6094, 0.5312, 0.625, 0.5156, 0.625, 0.5156, 0.5469, 0.5312, 0.5469, 0.5312, 0.5625, 0.5156, 0.5625, 0.4531, 0.5469, 0.4688, 0.5469, 0.4688, 0.5625, 0.4531, 0.5625, 0.3906, 0.7344, 0.4062, 0.7344, 0.4062, 0.75, 0.3906, 0.75, 0.3906, 0.7031, 0.4062, 0.7031, 0.4062, 0.7188, 0.3906, 0.7188, 0.4219, 0.7031, 0.4375, 0.7031, 0.4375, 0.7188, 0.4219, 0.7188, 0.4531, 0.5156, 0.4688, 0.5156, 0.4688, 0.5312, 0.4531, 0.5312, 0.4844, 0.5156, 0.5, 0.5156, 0.5, 0.5312, 0.4844, 0.5312, 0.3906, 0.5469, 0.4062, 0.5469, 0.4062, 0.5625, 0.3906, 0.5625, 0.3906, 0.5156, 0.4062, 0.5156, 0.4062, 0.5312, 0.3906, 0.5312, 0.4219, 0.5156, 0.4375, 0.5156, 0.4375, 0.5312, 0.4219, 0.5312, 0.3906, 0.6094, 0.4062, 0.6094, 0.4062, 0.625, 0.3906, 0.625, 0.3906, 0.5781, 0.4062, 0.5781, 0.4062, 0.5938, 0.3906, 0.5938, 0.4219, 0.5781, 0.4375, 0.5781, 0.4375, 0.5938, 0.4219, 0.5938, 0.5781, 0.5469, 0.5938, 0.5469, 0.5938, 0.5625, 0.5781, 0.5625, 0.5781, 0.5156, 0.5938, 0.5156, 0.5938, 0.5312, 0.5781, 0.5312, 0.6094, 0.5156, 0.625, 0.5156, 0.625, 0.5312, 0.6094, 0.5312, 0.5156, 0.5156, 0.5312, 0.5156, 0.5312, 0.5312, 0.5156, 0.5312, 0.5469, 0.5156, 0.5625, 0.5156, 0.5625, 0.5312, 0.5469, 0.5312, 0.5156, 0.625, 0.5, 0.625, 0.5, 0.625, 0.5156, 0.625, 0.5469, 0.5781, 0.5625, 0.5781, 0.5625, 0.5938, 0.5469, 0.5938, 0.5781, 0.6094, 0.5938, 0.6094, 0.5938, 0.625, 0.5781, 0.625, 0.5781, 0.5781, 0.5938, 0.5781, 0.5938, 0.5938, 0.5781, 0.5938, 0.6094, 0.5781, 0.625, 0.5781, 0.625, 0.5938, 0.6094, 0.5938, 0.4688, 0.625, 0.4531, 0.625, 0.4531, 0.625, 0.4688, 0.625, 0.4844, 0.625, 0.4688, 0.625, 0.4688, 0.625, 0.4844, 0.625, 0.4531, 0.6094, 0.4531, 0.5938, 0.4531, 0.5938, 0.4531, 0.6094, 0.4531, 0.7344, 0.4688, 0.7344, 0.4688, 0.75, 0.4531, 0.75, 0.4531, 0.7031, 0.4688, 0.7031, 0.4688, 0.7188, 0.4531, 0.7188, 0.4844, 0.7031, 0.5, 0.7031, 0.5, 0.7188, 0.4844, 0.7188, 0.5781, 0.7344, 0.5938, 0.7344, 0.5938, 0.75, 0.5781, 0.75, 0.5781, 0.7031, 0.5938, 0.7031, 0.5938, 0.7188, 0.5781, 0.7188, 0.6094, 0.7031, 0.625, 0.7031, 0.625, 0.7188, 0.6094, 0.7188, 0.5938, 0.7031, 0.6094, 0.7031, 0.6094, 0.7188, 0.5938, 0.7188, 0.5938, 0.6875, 0.6094, 0.6875, 0.6094, 0.7031, 0.5938, 0.7031, 0.6094, 0.6875, 0.625, 0.6875, 0.625, 0.7031, 0.6094, 0.7031, 0.5625, 0.7031, 0.5781, 0.7031, 0.5781, 0.7188, 0.5625, 0.7188, 0.5625, 0.6875, 0.5781, 0.6875, 0.5781, 0.7031, 0.5625, 0.7031, 0.5781, 0.6875, 0.5938, 0.6875, 0.5938, 0.7031, 0.5781, 0.7031, 0.5625, 0.7344, 0.5781, 0.7344, 0.5781, 0.75, 0.5625, 0.75, 0.5625, 0.7188, 0.5781, 0.7188, 0.5781, 0.7344, 0.5625, 0.7344, 0.5781, 0.7188, 0.5938, 0.7188, 0.5938, 0.7344, 0.5781, 0.7344, 0.4688, 0.7031, 0.4844, 0.7031, 0.4844, 0.7188, 0.4688, 0.7188, 0.4844, 0.5469, 0.5, 0.5469, 0.5, 0.5625, 0.4844, 0.5625, 0.4844, 0.6094, 0.5, 0.6094, 0.5, 0.625, 0.4844, 0.625, 0.4375, 0.7031, 0.4531, 0.7031, 0.4531, 0.7188, 0.4375, 0.7188, 0.5312, 0.6562, 0.5312, 0.6719, 0.5312, 0.6719, 0.5312, 0.6641, 0.5312, 0.6562, 0.4062, 0.7031, 0.3906, 0.7031, 0.3906, 0.7031, 0.3984, 0.7031, 0.4062, 0.7031, 0.4375, 0.7344, 0.4531, 0.7344, 0.4531, 0.75, 0.4375, 0.75, 0.4375, 0.7188, 0.4531, 0.7188, 0.4531, 0.7344, 0.4375, 0.7344, 0.4531, 0.7188, 0.4688, 0.7188, 0.4688, 0.7344, 0.4531, 0.7344, 0.5, 0.5469, 0.5156, 0.5469, 0.5156, 0.5469, 0.5, 0.5469, 0.4688, 0.5469, 0.4844, 0.5469, 0.4844, 0.5469, 0.4688, 0.5469, 0.5312, 0.5625, 0.5312, 0.5781, 0.5312, 0.5781, 0.5312, 0.5625, 0.4375, 0.5781, 0.4531, 0.5781, 0.4531, 0.5938, 0.4375, 0.5938, 0.4375, 0.5625, 0.4531, 0.5625, 0.4531, 0.5781, 0.4375, 0.5781, 0.4531, 0.625, 0.4531, 0.6094, 0.4531, 0.6094, 0.4531, 0.625, 0.4375, 0.6094, 0.4531, 0.6094, 0.4531, 0.625, 0.4375, 0.625, 0.4375, 0.5938, 0.4531, 0.5938, 0.4531, 0.6094, 0.4375, 0.6094, 0.5312, 0.5469, 0.5312, 0.5625, 0.5312, 0.5625, 0.5312, 0.5469, 0.5938, 0.5781, 0.6094, 0.5781, 0.6094, 0.5938, 0.5938, 0.5938, 0.5938, 0.5625, 0.6094, 0.5625, 0.6094, 0.5781, 0.5938, 0.5781, 0.6094, 0.5625, 0.625, 0.5625, 0.625, 0.5781, 0.6094, 0.5781, 0.5625, 0.5781, 0.5781, 0.5781, 0.5781, 0.5938, 0.5625, 0.5938, 0.5625, 0.5625, 0.5781, 0.5625, 0.5781, 0.5781, 0.5625, 0.5781, 0.5781, 0.5625, 0.5938, 0.5625, 0.5938, 0.5781, 0.5781, 0.5781, 0.5625, 0.6094, 0.5781, 0.6094, 0.5781, 0.625, 0.5625, 0.625, 0.5625, 0.5938, 0.5781, 0.5938, 0.5781, 0.6094, 0.5625, 0.6094, 0.5781, 0.5938, 0.5938, 0.5938, 0.5938, 0.6094, 0.5781, 0.6094, 0.5312, 0.5781, 0.5469, 0.5781, 0.5469, 0.5938, 0.5312, 0.5938, 0.5312, 0.5625, 0.5469, 0.5625, 0.5469, 0.5781, 0.5312, 0.5781, 0.5469, 0.5625, 0.5625, 0.5625, 0.5625, 0.5781, 0.5469, 0.5781, 0.5312, 0.5938, 0.5312, 0.6094, 0.5312, 0.6094, 0.5312, 0.5938, 0.4531, 0.5469, 0.4688, 0.5469, 0.4688, 0.5469, 0.4531, 0.5469, 0.5312, 0.625, 0.5156, 0.625, 0.5156, 0.625, 0.5312, 0.625, 0.5312, 0.5781, 0.5312, 0.5938, 0.5312, 0.5938, 0.5312, 0.5781, 0.4531, 0.5781, 0.4531, 0.5625, 0.4531, 0.5625, 0.4531, 0.5781, 0.5, 0.625, 0.4844, 0.625, 0.4844, 0.625, 0.5, 0.625, 0.5312, 0.5156, 0.5469, 0.5156, 0.5469, 0.5312, 0.5312, 0.5312, 0.5312, 0.5, 0.5469, 0.5, 0.5469, 0.5156, 0.5312, 0.5156, 0.5469, 0.5, 0.5625, 0.5, 0.5625, 0.5156, 0.5469, 0.5156, 0.5, 0.5156, 0.5156, 0.5156, 0.5156, 0.5312, 0.5, 0.5312, 0.5, 0.5, 0.5156, 0.5, 0.5156, 0.5156, 0.5, 0.5156, 0.5156, 0.5, 0.5312, 0.5, 0.5312, 0.5156, 0.5156, 0.5156, 0.5312, 0.6094, 0.5312, 0.625, 0.5312, 0.625, 0.5312, 0.6094, 0.5, 0.5312, 0.5156, 0.5312, 0.5156, 0.5469, 0.5, 0.5469, 0.5156, 0.5312, 0.5312, 0.5312, 0.5312, 0.5469, 0.5156, 0.5469, 0.5938, 0.5156, 0.6094, 0.5156, 0.6094, 0.5312, 0.5938, 0.5312, 0.5938, 0.5, 0.6094, 0.5, 0.6094, 0.5156, 0.5938, 0.5156, 0.6094, 0.5, 0.625, 0.5, 0.625, 0.5156, 0.6094, 0.5156, 0.5625, 0.5156, 0.5781, 0.5156, 0.5781, 0.5312, 0.5625, 0.5312, 0.5625, 0.5, 0.5781, 0.5, 0.5781, 0.5156, 0.5625, 0.5156, 0.5781, 0.5, 0.5938, 0.5, 0.5938, 0.5156, 0.5781, 0.5156, 0.5625, 0.5469, 0.5781, 0.5469, 0.5781, 0.5625, 0.5625, 0.5625, 0.5625, 0.5312, 0.5781, 0.5312, 0.5781, 0.5469, 0.5625, 0.5469, 0.5781, 0.5312, 0.5938, 0.5312, 0.5938, 0.5469, 0.5781, 0.5469, 0.4062, 0.5781, 0.4219, 0.5781, 0.4219, 0.5938, 0.4062, 0.5938, 0.4062, 0.5625, 0.4219, 0.5625, 0.4219, 0.5781, 0.4062, 0.5781, 0.4219, 0.5625, 0.4375, 0.5625, 0.4375, 0.5781, 0.4219, 0.5781, 0.375, 0.5781, 0.3906, 0.5781, 0.3906, 0.5938, 0.375, 0.5938, 0.375, 0.5625, 0.3906, 0.5625, 0.3906, 0.5781, 0.375, 0.5781, 0.3906, 0.5625, 0.4062, 0.5625, 0.4062, 0.5781, 0.3906, 0.5781, 0.375, 0.6094, 0.3906, 0.6094, 0.3906, 0.625, 0.375, 0.625, 0.375, 0.5938, 0.3906, 0.5938, 0.3906, 0.6094, 0.375, 0.6094, 0.3906, 0.5938, 0.4062, 0.5938, 0.4062, 0.6094, 0.3906, 0.6094, 0.4062, 0.5156, 0.4219, 0.5156, 0.4219, 0.5312, 0.4062, 0.5312, 0.4062, 0.5, 0.4219, 0.5, 0.4219, 0.5156, 0.4062, 0.5156, 0.4219, 0.5, 0.4375, 0.5, 0.4375, 0.5156, 0.4219, 0.5156, 0.375, 0.5156, 0.3906, 0.5156, 0.3906, 0.5312, 0.375, 0.5312, 0.375, 0.5, 0.3906, 0.5, 0.3906, 0.5156, 0.375, 0.5156, 0.3906, 0.5, 0.4062, 0.5, 0.4062, 0.5156, 0.3906, 0.5156, 0.375, 0.5469, 0.3906, 0.5469, 0.3906, 0.5625, 0.375, 0.5625, 0.375, 0.5312, 0.3906, 0.5312, 0.3906, 0.5469, 0.375, 0.5469, 0.3906, 0.5312, 0.4062, 0.5312, 0.4062, 0.5469, 0.3906, 0.5469, 0.4688, 0.5156, 0.4844, 0.5156, 0.4844, 0.5312, 0.4688, 0.5312, 0.4688, 0.5, 0.4844, 0.5, 0.4844, 0.5156, 0.4688, 0.5156, 0.4844, 0.5, 0.5, 0.5, 0.5, 0.5156, 0.4844, 0.5156, 0.4375, 0.5156, 0.4531, 0.5156, 0.4531, 0.5312, 0.4375, 0.5312, 0.4375, 0.5, 0.4531, 0.5, 0.4531, 0.5156, 0.4375, 0.5156, 0.4531, 0.5, 0.4688, 0.5, 0.4688, 0.5156, 0.4531, 0.5156, 0.4375, 0.5469, 0.4531, 0.5469, 0.4531, 0.5625, 0.4375, 0.5625, 0.4375, 0.5312, 0.4531, 0.5312, 0.4531, 0.5469, 0.4375, 0.5469, 0.4531, 0.5312, 0.4688, 0.5312, 0.4688, 0.5469, 0.4531, 0.5469, 0.4062, 0.7031, 0.4219, 0.7031, 0.4219, 0.7188, 0.4062, 0.7188, 0.4688, 0.7031, 0.4531, 0.7031, 0.4531, 0.7031, 0.4609, 0.7031, 0.4688, 0.7031, 0.3906, 0.7031, 0.375, 0.7031, 0.375, 0.7031, 0.3828, 0.7031, 0.3906, 0.7031, 0.375, 0.7031, 0.3906, 0.7031, 0.3906, 0.7188, 0.375, 0.7188, 0.3906, 0.6406, 0.4062, 0.6406, 0.4062, 0.6406, 0.3984, 0.6406, 0.3906, 0.6406, 0.4531, 0.7031, 0.4375, 0.7031, 0.4375, 0.7031, 0.4453, 0.7031, 0.4531, 0.7031, 0.375, 0.7344, 0.3906, 0.7344, 0.3906, 0.75, 0.375, 0.75, 0.375, 0.7188, 0.3906, 0.7188, 0.3906, 0.7344, 0.375, 0.7344, 0.3906, 0.7188, 0.4062, 0.7188, 0.4062, 0.7344, 0.3906, 0.7344, 0.375, 0.6406, 0.3906, 0.6406, 0.3906, 0.6406, 0.3828, 0.6406, 0.375, 0.6406, 0.4062, 0.625, 0.4219, 0.625, 0.4219, 0.6406, 0.4062, 0.6406, 0.4219, 0.625, 0.4375, 0.625, 0.4375, 0.6406, 0.4219, 0.6406, 0.4531, 0.6406, 0.4688, 0.6406, 0.4688, 0.6406, 0.4609, 0.6406, 0.4531, 0.6406, 0.375, 0.625, 0.3906, 0.625, 0.3906, 0.6406, 0.375, 0.6406, 0.3906, 0.625, 0.4062, 0.625, 0.4062, 0.6406, 0.3906, 0.6406, 0.4375, 0.6406, 0.4531, 0.6406, 0.4531, 0.6406, 0.4453, 0.6406, 0.4375, 0.6406, 0.4375, 0.7031, 0.4219, 0.7031, 0.4219, 0.7031, 0.4297, 0.7031, 0.4375, 0.7031, 0.5312, 0.7031, 0.5156, 0.7031, 0.5156, 0.7031, 0.5234, 0.7031, 0.5312, 0.7031, 0.5, 0.7031, 0.4844, 0.7031, 0.4844, 0.7031, 0.4922, 0.7031, 0.5, 0.7031, 0.4688, 0.625, 0.4844, 0.625, 0.4844, 0.6406, 0.4688, 0.6406, 0.4844, 0.625, 0.5, 0.625, 0.5, 0.6406, 0.4844, 0.6406, 0.4219, 0.7031, 0.4062, 0.7031, 0.4062, 0.7031, 0.4141, 0.7031, 0.4219, 0.7031, 0.4375, 0.625, 0.4531, 0.625, 0.4531, 0.6406, 0.4375, 0.6406, 0.4531, 0.625, 0.4688, 0.625, 0.4688, 0.6406, 0.4531, 0.6406, 0.5156, 0.7031, 0.5, 0.7031, 0.5, 0.7031, 0.5078, 0.7031, 0.5156, 0.7031, 0.4219, 0.6406, 0.4375, 0.6406, 0.4375, 0.6406, 0.4297, 0.6406, 0.4219, 0.6406, 0.5156, 0.6406, 0.5312, 0.6406, 0.5312, 0.6406, 0.5234, 0.6406, 0.5156, 0.6406, 0.5312, 0.7031, 0.5469, 0.7031, 0.5469, 0.7188, 0.5312, 0.7188, 0.5312, 0.6875, 0.5469, 0.6875, 0.5469, 0.7031, 0.5312, 0.7031, 0.5469, 0.6875, 0.5625, 0.6875, 0.5625, 0.7031, 0.5469, 0.7031, 0.5, 0.7031, 0.5156, 0.7031, 0.5156, 0.7188, 0.5, 0.7188, 0.4844, 0.7031, 0.4688, 0.7031, 0.4688, 0.7031, 0.4766, 0.7031, 0.4844, 0.7031, 0.375, 0.6719, 0.375, 0.6562, 0.375, 0.6562, 0.375, 0.6641, 0.375, 0.6719, 0.5, 0.7344, 0.5156, 0.7344, 0.5156, 0.75, 0.5, 0.75, 0.5, 0.7188, 0.5156, 0.7188, 0.5156, 0.7344, 0.5, 0.7344, 0.5156, 0.7188, 0.5312, 0.7188, 0.5312, 0.7344, 0.5156, 0.7344, 0.5312, 0.6406, 0.5469, 0.6406, 0.5469, 0.6562, 0.5312, 0.6562, 0.5312, 0.625, 0.5469, 0.625, 0.5469, 0.6406, 0.5312, 0.6406, 0.5469, 0.625, 0.5625, 0.625, 0.5625, 0.6406, 0.5469, 0.6406, 0.4062, 0.6406, 0.4219, 0.6406, 0.4219, 0.6406, 0.4141, 0.6406, 0.4062, 0.6406, 0.5, 0.625, 0.5156, 0.625, 0.5156, 0.6406, 0.5, 0.6406, 0.5156, 0.625, 0.5312, 0.625, 0.5312, 0.6406, 0.5156, 0.6406, 0.5, 0.6406, 0.5156, 0.6406, 0.5156, 0.6406, 0.5078, 0.6406, 0.5, 0.6406, 0.4844, 0.6406, 0.5, 0.6406, 0.5, 0.6406, 0.4922, 0.6406, 0.4844, 0.6406, 0.375, 0.7031, 0.375, 0.6875, 0.375, 0.6875, 0.375, 0.6953, 0.375, 0.7031, 0.5938, 0.6406, 0.6094, 0.6406, 0.6094, 0.6562, 0.5938, 0.6562, 0.5938, 0.625, 0.6094, 0.625, 0.6094, 0.6406, 0.5938, 0.6406, 0.6094, 0.625, 0.625, 0.625, 0.625, 0.6406, 0.6094, 0.6406, 0.5625, 0.6406, 0.5781, 0.6406, 0.5781, 0.6562, 0.5625, 0.6562, 0.5625, 0.625, 0.5781, 0.625, 0.5781, 0.6406, 0.5625, 0.6406, 0.5781, 0.625, 0.5938, 0.625, 0.5938, 0.6406, 0.5781, 0.6406, 0.5625, 0.6719, 0.5781, 0.6719, 0.5781, 0.6875, 0.5625, 0.6875, 0.5625, 0.6562, 0.5781, 0.6562, 0.5781, 0.6719, 0.5625, 0.6719, 0.5781, 0.6562, 0.5938, 0.6562, 0.5938, 0.6719, 0.5781, 0.6719, 0.5938, 0.6719, 0.6094, 0.6719, 0.6094, 0.6875, 0.5938, 0.6875, 0.5938, 0.6562, 0.6094, 0.6562, 0.6094, 0.6719, 0.5938, 0.6719, 0.6094, 0.6562, 0.625, 0.6562, 0.625, 0.6719, 0.6094, 0.6719, 0.5312, 0.6719, 0.5469, 0.6719, 0.5469, 0.6875, 0.5312, 0.6875, 0.5312, 0.6562, 0.5469, 0.6562, 0.5469, 0.6719, 0.5312, 0.6719, 0.5469, 0.6562, 0.5625, 0.6562, 0.5625, 0.6719, 0.5469, 0.6719, 0.5312, 0.7344, 0.5469, 0.7344, 0.5469, 0.75, 0.5312, 0.75, 0.5312, 0.7188, 0.5469, 0.7188, 0.5469, 0.7344, 0.5312, 0.7344, 0.5469, 0.7188, 0.5625, 0.7188, 0.5625, 0.7344, 0.5469, 0.7344, 0.4688, 0.6406, 0.4844, 0.6406, 0.4844, 0.6406, 0.4766, 0.6406, 0.4688, 0.6406, 0.5312, 0.6875, 0.5312, 0.7031, 0.5312, 0.7031, 0.5312, 0.6953, 0.5312, 0.6875, 0.5312, 0.6406, 0.5312, 0.6562, 0.5312, 0.6562, 0.5312, 0.6484, 0.5312, 0.6406, 0.5312, 0.6719, 0.5312, 0.6875, 0.5312, 0.6875, 0.5312, 0.6797, 0.5312, 0.6719, 0.375, 0.6562, 0.375, 0.6406, 0.375, 0.6406, 0.375, 0.6484, 0.375, 0.6562, 0.375, 0.6875, 0.375, 0.6719, 0.375, 0.6719, 0.375, 0.6797, 0.375, 0.6875, 0.4062, 0.7344, 0.4219, 0.7344, 0.4219, 0.75, 0.4062, 0.75, 0.4062, 0.7188, 0.4219, 0.7188, 0.4219, 0.7344, 0.4062, 0.7344, 0.4219, 0.7188, 0.4375, 0.7188, 0.4375, 0.7344, 0.4219, 0.7344, 0.4531, 0.5938, 0.4531, 0.5781, 0.4531, 0.5781, 0.4531, 0.5938, 0.4688, 0.5312, 0.4844, 0.5312, 0.4844, 0.5469, 0.4688, 0.5469, 0.4844, 0.5312, 0.5, 0.5312, 0.5, 0.5469, 0.4844, 0.5469, 0.4062, 0.5469, 0.4219, 0.5469, 0.4219, 0.5625, 0.4062, 0.5625, 0.4062, 0.5312, 0.4219, 0.5312, 0.4219, 0.5469, 0.4062, 0.5469, 0.4219, 0.5312, 0.4375, 0.5312, 0.4375, 0.5469, 0.4219, 0.5469, 0.4062, 0.6094, 0.4219, 0.6094, 0.4219, 0.625, 0.4062, 0.625, 0.4062, 0.5938, 0.4219, 0.5938, 0.4219, 0.6094, 0.4062, 0.6094, 0.4219, 0.5938, 0.4375, 0.5938, 0.4375, 0.6094, 0.4219, 0.6094, 0.5938, 0.5469, 0.6094, 0.5469, 0.6094, 0.5625, 0.5938, 0.5625, 0.5938, 0.5312, 0.6094, 0.5312, 0.6094, 0.5469, 0.5938, 0.5469, 0.6094, 0.5312, 0.625, 0.5312, 0.625, 0.5469, 0.6094, 0.5469, 0.5312, 0.5469, 0.5469, 0.5469, 0.5469, 0.5625, 0.5312, 0.5625, 0.5312, 0.5312, 0.5469, 0.5312, 0.5469, 0.5469, 0.5312, 0.5469, 0.5469, 0.5312, 0.5625, 0.5312, 0.5625, 0.5469, 0.5469, 0.5469, 0.5312, 0.6094, 0.5469, 0.6094, 0.5469, 0.625, 0.5312, 0.625, 0.5312, 0.5938, 0.5469, 0.5938, 0.5469, 0.6094, 0.5312, 0.6094, 0.5469, 0.5938, 0.5625, 0.5938, 0.5625, 0.6094, 0.5469, 0.6094, 0.5938, 0.6094, 0.6094, 0.6094, 0.6094, 0.625, 0.5938, 0.625, 0.5938, 0.5938, 0.6094, 0.5938, 0.6094, 0.6094, 0.5938, 0.6094, 0.6094, 0.5938, 0.625, 0.5938, 0.625, 0.6094, 0.6094, 0.6094, 0.4531, 0.5625, 0.4531, 0.5469, 0.4531, 0.5469, 0.4531, 0.5625, 0.5156, 0.5469, 0.5312, 0.5469, 0.5312, 0.5469, 0.5156, 0.5469, 0.4844, 0.5469, 0.5, 0.5469, 0.5, 0.5469, 0.4844, 0.5469, 0.4688, 0.7344, 0.4844, 0.7344, 0.4844, 0.75, 0.4688, 0.75, 0.4688, 0.7188, 0.4844, 0.7188, 0.4844, 0.7344, 0.4688, 0.7344, 0.4844, 0.7188, 0.5, 0.7188, 0.5, 0.7344, 0.4844, 0.7344, 0.5938, 0.7344, 0.6094, 0.7344, 0.6094, 0.75, 0.5938, 0.75, 0.5938, 0.7188, 0.6094, 0.7188, 0.6094, 0.7344, 0.5938, 0.7344, 0.6094, 0.7188, 0.625, 0.7188, 0.625, 0.7344, 0.6094, 0.7344, 0.4297, 0.6797, 0.4375, 0.6797, 0.4375, 0.6875, 0.4297, 0.6875, 0.4922, 0.6797, 0.5, 0.6797, 0.5, 0.6875, 0.4922, 0.6875, 0.5234, 0.6797, 0.5312, 0.6797, 0.5312, 0.6875, 0.5234, 0.6875, 0.5234, 0.6484, 0.5312, 0.6484, 0.5312, 0.6562, 0.5234, 0.6562, 0.4609, 0.6797, 0.4688, 0.6797, 0.4688, 0.6875, 0.4609, 0.6875, 0.4609, 0.6484, 0.4688, 0.6484, 0.4688, 0.6562, 0.4609, 0.6562, 0.4922, 0.6484, 0.5, 0.6484, 0.5, 0.6562, 0.4922, 0.6562, 0.3984, 0.6797, 0.4062, 0.6797, 0.4062, 0.6875, 0.3984, 0.6875, 0.3984, 0.6484, 0.4062, 0.6484, 0.4062, 0.6562, 0.3984, 0.6562, 0.4297, 0.6484, 0.4375, 0.6484, 0.4375, 0.6562, 0.4297, 0.6562, 0.4766, 0.6953, 0.4844, 0.6953, 0.4844, 0.7031, 0.4766, 0.7031, 0.4922, 0.6953, 0.5, 0.6953, 0.5, 0.7031, 0.4922, 0.7031, 0.4453, 0.6953, 0.4531, 0.6953, 0.4531, 0.7031, 0.4453, 0.7031, 0.4609, 0.6953, 0.4688, 0.6953, 0.4688, 0.7031, 0.4609, 0.7031, 0.4141, 0.6953, 0.4219, 0.6953, 0.4219, 0.7031, 0.4141, 0.7031, 0.4297, 0.6953, 0.4375, 0.6953, 0.4375, 0.7031, 0.4297, 0.7031, 0.3828, 0.6953, 0.3906, 0.6953, 0.3906, 0.7031, 0.3828, 0.7031, 0.3984, 0.6953, 0.4062, 0.6953, 0.4062, 0.7031, 0.3984, 0.7031, 0.4141, 0.6484, 0.4219, 0.6484, 0.4219, 0.6562, 0.4141, 0.6562, 0.3828, 0.6484, 0.3906, 0.6484, 0.3906, 0.6562, 0.3828, 0.6562, 0.3828, 0.6797, 0.3906, 0.6797, 0.3906, 0.6875, 0.3828, 0.6875, 0.4844, 0.6641, 0.4922, 0.6641, 0.4922, 0.6641, 0.4844, 0.6641, 0.5078, 0.6406, 0.5156, 0.6406, 0.5156, 0.6406, 0.5078, 0.6406, 0.4766, 0.6484, 0.4844, 0.6484, 0.4844, 0.6562, 0.4766, 0.6562, 0.4453, 0.6484, 0.4531, 0.6484, 0.4531, 0.6562, 0.4453, 0.6562, 0.4453, 0.6797, 0.4531, 0.6797, 0.4531, 0.6875, 0.4453, 0.6875, 0.4688, 0.6797, 0.4609, 0.6797, 0.4609, 0.6797, 0.4688, 0.6797, 0.5156, 0.6406, 0.5156, 0.6484, 0.5156, 0.6484, 0.5156, 0.6406, 0.4609, 0.6797, 0.4531, 0.6797, 0.4531, 0.6797, 0.4609, 0.6797, 0.5234, 0.6953, 0.5312, 0.6953, 0.5312, 0.7031, 0.5234, 0.7031, 0.4219, 0.6797, 0.4141, 0.6797, 0.4141, 0.6797, 0.4219, 0.6797, 0.5078, 0.6484, 0.5078, 0.6406, 0.5078, 0.6406, 0.5078, 0.6484, 0.4141, 0.6797, 0.4062, 0.6797, 0.4062, 0.6797, 0.4141, 0.6797, 0.5078, 0.6562, 0.5078, 0.6484, 0.5078, 0.6484, 0.5078, 0.6562, 0.4766, 0.6797, 0.4844, 0.6797, 0.4844, 0.6875, 0.4766, 0.6875, 0.5156, 0.7031, 0.5078, 0.7031, 0.5078, 0.7031, 0.5156, 0.7031, 0.5156, 0.6875, 0.5156, 0.6953, 0.5156, 0.6953, 0.5156, 0.6875, 0.4141, 0.6797, 0.4219, 0.6797, 0.4219, 0.6875, 0.4141, 0.6875, 0.5078, 0.6797, 0.5, 0.6797, 0.5, 0.6797, 0.5078, 0.6797, 0.4141, 0.6641, 0.4219, 0.6641, 0.4219, 0.6641, 0.4141, 0.6641, 0.4531, 0.5625, 0.4688, 0.5625, 0.4688, 0.5781, 0.4531, 0.5781, 0.4531, 0.5938, 0.4688, 0.5938, 0.4688, 0.6094, 0.4531, 0.6094, 0.5, 0.5781, 0.5156, 0.5781, 0.5156, 0.5938, 0.5, 0.5938, 0.5, 0.5625, 0.5156, 0.5625, 0.5156, 0.5781, 0.5, 0.5781, 0.5156, 0.5625, 0.5312, 0.5625, 0.5312, 0.5781, 0.5156, 0.5781, 0.5, 0.6094, 0.5156, 0.6094, 0.5156, 0.625, 0.5, 0.625, 0.5, 0.5938, 0.5156, 0.5938, 0.5156, 0.6094, 0.5, 0.6094, 0.5156, 0.5938, 0.5312, 0.5938, 0.5312, 0.6094, 0.5156, 0.6094, 0.5, 0.5469, 0.5156, 0.5469, 0.5156, 0.5625, 0.5, 0.5625, 0.4688, 0.5469, 0.4844, 0.5469, 0.4844, 0.5625, 0.4688, 0.5625, 0.4688, 0.6094, 0.4844, 0.6094, 0.4844, 0.625, 0.4688, 0.625, 0.4688, 0.5938, 0.4844, 0.5938, 0.4844, 0.6094, 0.4688, 0.6094, 0.4844, 0.5938, 0.5, 0.5938, 0.5, 0.6094, 0.4844, 0.6094, 0.4531, 0.6797, 0.4453, 0.6797, 0.4453, 0.6797, 0.4531, 0.6797, 0.4219, 0.6562, 0.4297, 0.6562, 0.4297, 0.6641, 0.4219, 0.6641, 0.4297, 0.6562, 0.4375, 0.6562, 0.4375, 0.6641, 0.4297, 0.6641, 0.5312, 0.6641, 0.5312, 0.6719, 0.5312, 0.6719, 0.5312, 0.6641, 0.4062, 0.6562, 0.4141, 0.6562, 0.4141, 0.6641, 0.4062, 0.6641, 0.4141, 0.6562, 0.4219, 0.6562, 0.4219, 0.6641, 0.4141, 0.6641, 0.4062, 0.6797, 0.4141, 0.6797, 0.4141, 0.6875, 0.4062, 0.6875, 0.4062, 0.6641, 0.4141, 0.6641, 0.4141, 0.6641, 0.4062, 0.6641, 0.5078, 0.6875, 0.5078, 0.6797, 0.5078, 0.6797, 0.5078, 0.6875, 0.4453, 0.6797, 0.4375, 0.6797, 0.4375, 0.6797, 0.4453, 0.6797, 0.4844, 0.6562, 0.4922, 0.6562, 0.4922, 0.6641, 0.4844, 0.6641, 0.4922, 0.6562, 0.5, 0.6562, 0.5, 0.6641, 0.4922, 0.6641, 0.5, 0.6641, 0.5078, 0.6641, 0.5078, 0.6641, 0.5, 0.6641, 0.4688, 0.6562, 0.4766, 0.6562, 0.4766, 0.6641, 0.4688, 0.6641, 0.4766, 0.6562, 0.4844, 0.6562, 0.4844, 0.6641, 0.4766, 0.6641, 0.4688, 0.6797, 0.4766, 0.6797, 0.4766, 0.6875, 0.4688, 0.6875, 0.5156, 0.6797, 0.5156, 0.6875, 0.5156, 0.6875, 0.5156, 0.6797, 0.4297, 0.6641, 0.4375, 0.6641, 0.4375, 0.6641, 0.4297, 0.6641, 0.5078, 0.6641, 0.5078, 0.6562, 0.5078, 0.6562, 0.5078, 0.6641, 0.5156, 0.6562, 0.5234, 0.6562, 0.5234, 0.6641, 0.5156, 0.6641, 0.5234, 0.6562, 0.5312, 0.6562, 0.5312, 0.6641, 0.5234, 0.6641, 0.4453, 0.6641, 0.4531, 0.6641, 0.4531, 0.6641, 0.4453, 0.6641, 0.5, 0.6562, 0.5078, 0.6562, 0.5078, 0.6641, 0.5, 0.6641, 0.4219, 0.6641, 0.4297, 0.6641, 0.4297, 0.6641, 0.4219, 0.6641, 0.5, 0.6797, 0.5078, 0.6797, 0.5078, 0.6875, 0.5, 0.6875, 0.4375, 0.6797, 0.4297, 0.6797, 0.4297, 0.6797, 0.4375, 0.6797, 0.4375, 0.6641, 0.4453, 0.6641, 0.4453, 0.6641, 0.4375, 0.6641, 0.5, 0.6484, 0.5078, 0.6484, 0.5078, 0.6562, 0.5, 0.6562, 0.5, 0.6406, 0.5078, 0.6406, 0.5078, 0.6484, 0.5, 0.6484, 0.375, 0.6797, 0.375, 0.6719, 0.375, 0.6719, 0.375, 0.6797, 0.5156, 0.6953, 0.5234, 0.6953, 0.5234, 0.7031, 0.5156, 0.7031, 0.5156, 0.6875, 0.5234, 0.6875, 0.5234, 0.6953, 0.5156, 0.6953, 0.5234, 0.6875, 0.5312, 0.6875, 0.5312, 0.6953, 0.5234, 0.6953, 0.5, 0.6953, 0.5078, 0.6953, 0.5078, 0.7031, 0.5, 0.7031, 0.5, 0.6875, 0.5078, 0.6875, 0.5078, 0.6953, 0.5, 0.6953, 0.5234, 0.6641, 0.5312, 0.6641, 0.5312, 0.6641, 0.5234, 0.6641, 0.4297, 0.6797, 0.4219, 0.6797, 0.4219, 0.6797, 0.4297, 0.6797, 0.4531, 0.6562, 0.4609, 0.6562, 0.4609, 0.6641, 0.4531, 0.6641, 0.4609, 0.6562, 0.4688, 0.6562, 0.4688, 0.6641, 0.4609, 0.6641, 0.3906, 0.6797, 0.3828, 0.6797, 0.3828, 0.6797, 0.3906, 0.6797, 0.4375, 0.6562, 0.4453, 0.6562, 0.4453, 0.6641, 0.4375, 0.6641, 0.4453, 0.6562, 0.4531, 0.6562, 0.4531, 0.6641, 0.4453, 0.6641, 0.4375, 0.6797, 0.4453, 0.6797, 0.4453, 0.6875, 0.4375, 0.6875, 0.4062, 0.6797, 0.3984, 0.6797, 0.3984, 0.6797, 0.4062, 0.6797, 0.5156, 0.6484, 0.5156, 0.6562, 0.5156, 0.6562, 0.5156, 0.6484, 0.4375, 0.6484, 0.4453, 0.6484, 0.4453, 0.6562, 0.4375, 0.6562, 0.4375, 0.6406, 0.4453, 0.6406, 0.4453, 0.6484, 0.4375, 0.6484, 0.4453, 0.6406, 0.4531, 0.6406, 0.4531, 0.6484, 0.4453, 0.6484, 0.4688, 0.6484, 0.4766, 0.6484, 0.4766, 0.6562, 0.4688, 0.6562, 0.4688, 0.6406, 0.4766, 0.6406, 0.4766, 0.6484, 0.4688, 0.6484, 0.4766, 0.6406, 0.4844, 0.6406, 0.4844, 0.6484, 0.4766, 0.6484, 0.5156, 0.6641, 0.5234, 0.6641, 0.5234, 0.6641, 0.5156, 0.6641, 0.3906, 0.6562, 0.3984, 0.6562, 0.3984, 0.6641, 0.3906, 0.6641, 0.3984, 0.6562, 0.4062, 0.6562, 0.4062, 0.6641, 0.3984, 0.6641, 0.3828, 0.6797, 0.3828, 0.6797, 0.3828, 0.6797, 0.3828, 0.6797, 0.375, 0.6562, 0.3828, 0.6562, 0.3828, 0.6641, 0.375, 0.6641, 0.3828, 0.6562, 0.3906, 0.6562, 0.3906, 0.6641, 0.3828, 0.6641, 0.375, 0.6797, 0.3828, 0.6797, 0.3828, 0.6875, 0.375, 0.6875, 0.3984, 0.6797, 0.3906, 0.6797, 0.3906, 0.6797, 0.3984, 0.6797, 0.4609, 0.6641, 0.4688, 0.6641, 0.4688, 0.6641, 0.4609, 0.6641, 0.375, 0.6484, 0.3828, 0.6484, 0.3828, 0.6562, 0.375, 0.6562, 0.375, 0.6406, 0.3828, 0.6406, 0.3828, 0.6484, 0.375, 0.6484, 0.3828, 0.6406, 0.3906, 0.6406, 0.3906, 0.6484, 0.3828, 0.6484, 0.4062, 0.6484, 0.4141, 0.6484, 0.4141, 0.6562, 0.4062, 0.6562, 0.4062, 0.6406, 0.4141, 0.6406, 0.4141, 0.6484, 0.4062, 0.6484, 0.4141, 0.6406, 0.4219, 0.6406, 0.4219, 0.6484, 0.4141, 0.6484, 0.3906, 0.6953, 0.3984, 0.6953, 0.3984, 0.7031, 0.3906, 0.7031, 0.3906, 0.6875, 0.3984, 0.6875, 0.3984, 0.6953, 0.3906, 0.6953, 0.3984, 0.6875, 0.4062, 0.6875, 0.4062, 0.6953, 0.3984, 0.6953, 0.375, 0.6953, 0.3828, 0.6953, 0.3828, 0.7031, 0.375, 0.7031, 0.375, 0.6875, 0.3828, 0.6875, 0.3828, 0.6953, 0.375, 0.6953, 0.3828, 0.6875, 0.3906, 0.6875, 0.3906, 0.6953, 0.3828, 0.6953, 0.4219, 0.6953, 0.4297, 0.6953, 0.4297, 0.7031, 0.4219, 0.7031, 0.4219, 0.6875, 0.4297, 0.6875, 0.4297, 0.6953, 0.4219, 0.6953, 0.4297, 0.6875, 0.4375, 0.6875, 0.4375, 0.6953, 0.4297, 0.6953, 0.4062, 0.6953, 0.4141, 0.6953, 0.4141, 0.7031, 0.4062, 0.7031, 0.4062, 0.6875, 0.4141, 0.6875, 0.4141, 0.6953, 0.4062, 0.6953, 0.4141, 0.6875, 0.4219, 0.6875, 0.4219, 0.6953, 0.4141, 0.6953, 0.4531, 0.6953, 0.4609, 0.6953, 0.4609, 0.7031, 0.4531, 0.7031, 0.4531, 0.6875, 0.4609, 0.6875, 0.4609, 0.6953, 0.4531, 0.6953, 0.4609, 0.6875, 0.4688, 0.6875, 0.4688, 0.6953, 0.4609, 0.6953, 0.4375, 0.6953, 0.4453, 0.6953, 0.4453, 0.7031, 0.4375, 0.7031, 0.4375, 0.6875, 0.4453, 0.6875, 0.4453, 0.6953, 0.4375, 0.6953, 0.4453, 0.6875, 0.4531, 0.6875, 0.4531, 0.6953, 0.4453, 0.6953, 0.4844, 0.6953, 0.4922, 0.6953, 0.4922, 0.7031, 0.4844, 0.7031, 0.4844, 0.6875, 0.4922, 0.6875, 0.4922, 0.6953, 0.4844, 0.6953, 0.4922, 0.6875, 0.5, 0.6875, 0.5, 0.6953, 0.4922, 0.6953, 0.4688, 0.6953, 0.4766, 0.6953, 0.4766, 0.7031, 0.4688, 0.7031, 0.4688, 0.6875, 0.4766, 0.6875, 0.4766, 0.6953, 0.4688, 0.6953, 0.4766, 0.6875, 0.4844, 0.6875, 0.4844, 0.6953, 0.4766, 0.6953, 0.4219, 0.6484, 0.4297, 0.6484, 0.4297, 0.6562, 0.4219, 0.6562, 0.4219, 0.6406, 0.4297, 0.6406, 0.4297, 0.6484, 0.4219, 0.6484, 0.4297, 0.6406, 0.4375, 0.6406, 0.4375, 0.6484, 0.4297, 0.6484, 0.3906, 0.6484, 0.3984, 0.6484, 0.3984, 0.6562, 0.3906, 0.6562, 0.3906, 0.6406, 0.3984, 0.6406, 0.3984, 0.6484, 0.3906, 0.6484, 0.3984, 0.6406, 0.4062, 0.6406, 0.4062, 0.6484, 0.3984, 0.6484, 0.3906, 0.6797, 0.3984, 0.6797, 0.3984, 0.6875, 0.3906, 0.6875, 0.5, 0.6797, 0.4922, 0.6797, 0.4922, 0.6797, 0.5, 0.6797, 0.4531, 0.6641, 0.4609, 0.6641, 0.4609, 0.6641, 0.4531, 0.6641, 0.4844, 0.6484, 0.4922, 0.6484, 0.4922, 0.6562, 0.4844, 0.6562, 0.4844, 0.6406, 0.4922, 0.6406, 0.4922, 0.6484, 0.4844, 0.6484, 0.4922, 0.6406, 0.5, 0.6406, 0.5, 0.6484, 0.4922, 0.6484, 0.4531, 0.6484, 0.4609, 0.6484, 0.4609, 0.6562, 0.4531, 0.6562, 0.4531, 0.6406, 0.4609, 0.6406, 0.4609, 0.6484, 0.4531, 0.6484, 0.4609, 0.6406, 0.4688, 0.6406, 0.4688, 0.6484, 0.4609, 0.6484, 0.4531, 0.6797, 0.4609, 0.6797, 0.4609, 0.6875, 0.4531, 0.6875, 0.5156, 0.6953, 0.5156, 0.7031, 0.5156, 0.7031, 0.5156, 0.6953, 0.4844, 0.6797, 0.4766, 0.6797, 0.4766, 0.6797, 0.4844, 0.6797, 0.5156, 0.6484, 0.5234, 0.6484, 0.5234, 0.6562, 0.5156, 0.6562, 0.5156, 0.6406, 0.5234, 0.6406, 0.5234, 0.6484, 0.5156, 0.6484, 0.5234, 0.6406, 0.5312, 0.6406, 0.5312, 0.6484, 0.5234, 0.6484, 0.5156, 0.6797, 0.5234, 0.6797, 0.5234, 0.6875, 0.5156, 0.6875, 0.4922, 0.6797, 0.4844, 0.6797, 0.4844, 0.6797, 0.4922, 0.6797, 0.3828, 0.6641, 0.3906, 0.6641, 0.3906, 0.6641, 0.3828, 0.6641, 0.4844, 0.6797, 0.4922, 0.6797, 0.4922, 0.6875, 0.4844, 0.6875, 0.4766, 0.6797, 0.4688, 0.6797, 0.4688, 0.6797, 0.4766, 0.6797, 0.5312, 0.6719, 0.5312, 0.6797, 0.5312, 0.6797, 0.5312, 0.6719, 0.4219, 0.6797, 0.4297, 0.6797, 0.4297, 0.6875, 0.4219, 0.6875, 0.375, 0.6641, 0.375, 0.6641, 0.375, 0.6641, 0.375, 0.6641, 0.5312, 0.6797, 0.5234, 0.6797, 0.5234, 0.6797, 0.5312, 0.6797, 0.3828, 0.6641, 0.3906, 0.6641, 0.3906, 0.6719, 0.3828, 0.6719, 0.3984, 0.6641, 0.4062, 0.6641, 0.4062, 0.6719, 0.3984, 0.6719, 0.4453, 0.6641, 0.4531, 0.6641, 0.4531, 0.6719, 0.4453, 0.6719, 0.4609, 0.6641, 0.4688, 0.6641, 0.4688, 0.6719, 0.4609, 0.6719, 0.5078, 0.6953, 0.5156, 0.6953, 0.5156, 0.7031, 0.5078, 0.7031, 0.5078, 0.6484, 0.5156, 0.6484, 0.5156, 0.6562, 0.5078, 0.6562, 0.5078, 0.6797, 0.5156, 0.6797, 0.5156, 0.6875, 0.5078, 0.6875, 0.5078, 0.6641, 0.5156, 0.6641, 0.5156, 0.6719, 0.5078, 0.6719, 0.5234, 0.6641, 0.5312, 0.6641, 0.5312, 0.6719, 0.5234, 0.6719, 0.4766, 0.6641, 0.4844, 0.6641, 0.4844, 0.6719, 0.4766, 0.6719, 0.4922, 0.6641, 0.5, 0.6641, 0.5, 0.6719, 0.4922, 0.6719, 0.4141, 0.6641, 0.4219, 0.6641, 0.4219, 0.6719, 0.4141, 0.6719, 0.4297, 0.6641, 0.4375, 0.6641, 0.4375, 0.6719, 0.4297, 0.6719, 0.4219, 0.6641, 0.4297, 0.6641, 0.4297, 0.6719, 0.4219, 0.6719, 0.4062, 0.6641, 0.4141, 0.6641, 0.4141, 0.6719, 0.4062, 0.6719, 0.4062, 0.6719, 0.4141, 0.6719, 0.4141, 0.6797, 0.4062, 0.6797, 0.4141, 0.6719, 0.4219, 0.6719, 0.4219, 0.6797, 0.4141, 0.6797, 0.4844, 0.6641, 0.4922, 0.6641, 0.4922, 0.6719, 0.4844, 0.6719, 0.4688, 0.6641, 0.4766, 0.6641, 0.4766, 0.6719, 0.4688, 0.6719, 0.4688, 0.6719, 0.4766, 0.6719, 0.4766, 0.6797, 0.4688, 0.6797, 0.4766, 0.6719, 0.4844, 0.6719, 0.4844, 0.6797, 0.4766, 0.6797, 0.5156, 0.6641, 0.5234, 0.6641, 0.5234, 0.6719, 0.5156, 0.6719, 0.5, 0.6641, 0.5078, 0.6641, 0.5078, 0.6719, 0.5, 0.6719, 0.5078, 0.6562, 0.5156, 0.6562, 0.5156, 0.6641, 0.5078, 0.6641, 0.5, 0.6719, 0.5078, 0.6719, 0.5078, 0.6797, 0.5, 0.6797, 0.5078, 0.6719, 0.5156, 0.6719, 0.5156, 0.6797, 0.5078, 0.6797, 0.5078, 0.6406, 0.5156, 0.6406, 0.5156, 0.6484, 0.5078, 0.6484, 0.5078, 0.6875, 0.5156, 0.6875, 0.5156, 0.6953, 0.5078, 0.6953, 0.4531, 0.6641, 0.4609, 0.6641, 0.4609, 0.6719, 0.4531, 0.6719, 0.4375, 0.6641, 0.4453, 0.6641, 0.4453, 0.6719, 0.4375, 0.6719, 0.4375, 0.6719, 0.4453, 0.6719, 0.4453, 0.6797, 0.4375, 0.6797, 0.4453, 0.6719, 0.4531, 0.6719, 0.4531, 0.6797, 0.4453, 0.6797, 0.3906, 0.6641, 0.3984, 0.6641, 0.3984, 0.6719, 0.3906, 0.6719, 0.375, 0.6641, 0.3828, 0.6641, 0.3828, 0.6719, 0.375, 0.6719, 0.375, 0.6719, 0.3828, 0.6719, 0.3828, 0.6797, 0.375, 0.6797, 0.3828, 0.6719, 0.3906, 0.6719, 0.3906, 0.6797, 0.3828, 0.6797, 0.3906, 0.6719, 0.3984, 0.6719, 0.3984, 0.6797, 0.3906, 0.6797, 0.3984, 0.6719, 0.4062, 0.6719, 0.4062, 0.6797, 0.3984, 0.6797, 0.4531, 0.6719, 0.4609, 0.6719, 0.4609, 0.6797, 0.4531, 0.6797, 0.4609, 0.6719, 0.4688, 0.6719, 0.4688, 0.6797, 0.4609, 0.6797, 0.5156, 0.6719, 0.5234, 0.6719, 0.5234, 0.6797, 0.5156, 0.6797, 0.5234, 0.6719, 0.5312, 0.6719, 0.5312, 0.6797, 0.5234, 0.6797, 0.4844, 0.6719, 0.4922, 0.6719, 0.4922, 0.6797, 0.4844, 0.6797, 0.4922, 0.6719, 0.5, 0.6719, 0.5, 0.6797, 0.4922, 0.6797, 0.4219, 0.6719, 0.4297, 0.6719, 0.4297, 0.6797, 0.4219, 0.6797, 0.4297, 0.6719, 0.4375, 0.6719, 0.4375, 0.6797, 0.4297, 0.6797, 0.4922, 0.6641, 0.5, 0.6641, 0.5, 0.6641, 0.4922, 0.6641, 0.5156, 0.6562, 0.5156, 0.6641, 0.5156, 0.6641, 0.5156, 0.6562, 0.375, 0.6719, 0.375, 0.6641, 0.375, 0.6641, 0.375, 0.6719, 0.3906, 0.6641, 0.3984, 0.6641, 0.3984, 0.6641, 0.3906, 0.6641, 0.5078, 0.7031, 0.5078, 0.6953, 0.5078, 0.6953, 0.5078, 0.7031, 0.4688, 0.6641, 0.4766, 0.6641, 0.4766, 0.6641, 0.4688, 0.6641, 0.3984, 0.6641, 0.4062, 0.6641, 0.4062, 0.6641, 0.3984, 0.6641, 0.5078, 0.6953, 0.5078, 0.6875, 0.5078, 0.6875, 0.5078, 0.6953, 0.5234, 0.6797, 0.5156, 0.6797, 0.5156, 0.6797, 0.5234, 0.6797, 0.4766, 0.6641, 0.4844, 0.6641, 0.4844, 0.6641, 0.4766, 0.6641, 1.0, 0.5, 1.0, 1.0, 0.9688, 1.0, 0.9688, 0.5, 0.9688, 0.5, 0.9688, 1.0, 0.9375, 1.0, 0.9375, 0.5, 0.9375, 0.5, 0.9375, 1.0, 0.9062, 1.0, 0.9062, 0.5, 0.9062, 0.5, 0.9062, 1.0, 0.875, 1.0, 0.875, 0.5, 0.875, 0.5, 0.875, 1.0, 0.8438, 1.0, 0.8438, 0.5, 0.8438, 0.5, 0.8438, 1.0, 0.8125, 1.0, 0.8125, 0.5, 0.8125, 0.5, 0.8125, 1.0, 0.7812, 1.0, 0.7812, 0.5, 0.7812, 0.5, 0.7812, 1.0, 0.75, 1.0, 0.75, 0.5, 0.75, 0.5, 0.75, 1.0, 0.7188, 1.0, 0.7188, 0.5, 0.7188, 0.5, 0.7188, 1.0, 0.6875, 1.0, 0.6875, 0.5, 0.6875, 0.5, 0.6875, 1.0, 0.6562, 1.0, 0.6562, 0.5, 0.6562, 0.5, 0.6562, 1.0, 0.625, 1.0, 0.625, 0.5, 0.625, 0.5, 0.625, 1.0, 0.5938, 1.0, 0.5938, 0.5, 0.5938, 0.5, 0.5938, 1.0, 0.5625, 1.0, 0.5625, 0.5, 0.5625, 0.5, 0.5625, 1.0, 0.5312, 1.0, 0.5312, 0.5, 0.5312, 0.5, 0.5312, 1.0, 0.5, 1.0, 0.5, 0.5, 0.5, 0.5, 0.5, 1.0, 0.4688, 1.0, 0.4688, 0.5, 0.4688, 0.5, 0.4688, 1.0, 0.4375, 1.0, 0.4375, 0.5, 0.4375, 0.5, 0.4375, 1.0, 0.4062, 1.0, 0.4062, 0.5, 0.4062, 0.5, 0.4062, 1.0, 0.375, 1.0, 0.375, 0.5, 0.375, 0.5, 0.375, 1.0, 0.3438, 1.0, 0.3438, 0.5, 0.3438, 0.5, 0.3438, 1.0, 0.3125, 1.0, 0.3125, 0.5, 0.3125, 0.5, 0.3125, 1.0, 0.2812, 1.0, 0.2812, 0.5, 0.2812, 0.5, 0.2812, 1.0, 0.25, 1.0, 0.25, 0.5, 0.25, 0.5, 0.25, 1.0, 0.2188, 1.0, 0.2188, 0.5, 0.2188, 0.5, 0.2188, 1.0, 0.1875, 1.0, 0.1875, 0.5, 0.1875, 0.5, 0.1875, 1.0, 0.1562, 1.0, 0.1562, 0.5, 0.1562, 0.5, 0.1562, 1.0, 0.125, 1.0, 0.125, 0.5, 0.125, 0.5, 0.125, 1.0, 0.09375, 1.0, 0.09375, 0.5, 0.09375, 0.5, 0.09375, 1.0, 0.0625, 1.0, 0.0625, 0.5, 0.2968, 0.4854, 0.25, 0.49, 0.2032, 0.4854, 0.1582, 0.4717, 0.1167, 0.4496, 0.08029, 0.4197, 0.05045, 0.3833, 0.02827, 0.3418, 0.01461, 0.2968, 0.01, 0.25, 0.01461, 0.2032, 0.02827, 0.1582, 0.05045, 0.1167, 0.08029, 0.08029, 0.1167, 0.05045, 0.1582, 0.02827, 0.2032, 0.01461, 0.25, 0.01, 0.2968, 0.01461, 0.3418, 0.02827, 0.3833, 0.05045, 0.4197, 0.08029, 0.4496, 0.1167, 0.4717, 0.1582, 0.4854, 0.2032, 0.49, 0.25, 0.4854, 0.2968, 0.4717, 0.3418, 0.4496, 0.3833, 0.4197, 0.4197, 0.3833, 0.4496, 0.3418, 0.4717, 0.0625, 0.5, 0.0625, 1.0, 0.03125, 1.0, 0.03125, 0.5, 0.03125, 0.5, 0.03125, 1.0, 0.0, 1.0, 0.0, 0.5, 0.75, 0.49, 0.7968, 0.4854, 0.8418, 0.4717, 0.8833, 0.4496, 0.9197, 0.4197, 0.9496, 0.3833, 0.9717, 0.3418, 0.9854, 0.2968, 0.99, 0.25, 0.9854, 0.2032, 0.9717, 0.1582, 0.9496, 0.1167, 0.9197, 0.08029, 0.8833, 0.05045, 0.8418, 0.02827, 0.7968, 0.01461, 0.75, 0.01, 0.7032, 0.01461, 0.6582, 0.02827, 0.6167, 0.05045, 0.5803, 0.08029, 0.5504, 0.1167, 0.5283, 0.1582, 0.5146, 0.2032, 0.51, 0.25, 0.5146, 0.2968, 0.5283, 0.3418, 0.5504, 0.3833, 0.5803, 0.4197, 0.6167, 0.4496, 0.6582, 0.4717, 0.7032, 0.4854, 1.0, 0.5, 1.0, 1.0, 0.9688, 1.0, 0.9688, 0.5, 0.9688, 0.5, 0.9688, 1.0, 0.9375, 1.0, 0.9375, 0.5, 0.9375, 0.5, 0.9375, 1.0, 0.9062, 1.0, 0.9062, 0.5, 0.9062, 0.5, 0.9062, 1.0, 0.875, 1.0, 0.875, 0.5, 0.875, 0.5, 0.875, 1.0, 0.8438, 1.0, 0.8438, 0.5, 0.8438, 0.5, 0.8438, 1.0, 0.8125, 1.0, 0.8125, 0.5, 0.8125, 0.5, 0.8125, 1.0, 0.7812, 1.0, 0.7812, 0.5, 0.7812, 0.5, 0.7812, 1.0, 0.75, 1.0, 0.75, 0.5, 0.75, 0.5, 0.75, 1.0, 0.7188, 1.0, 0.7188, 0.5, 0.7188, 0.5, 0.7188, 1.0, 0.6875, 1.0, 0.6875, 0.5, 0.6875, 0.5, 0.6875, 1.0, 0.6562, 1.0, 0.6562, 0.5, 0.6562, 0.5, 0.6562, 1.0, 0.625, 1.0, 0.625, 0.5, 0.625, 0.5, 0.625, 1.0, 0.5938, 1.0, 0.5938, 0.5, 0.5938, 0.5, 0.5938, 1.0, 0.5625, 1.0, 0.5625, 0.5, 0.5625, 0.5, 0.5625, 1.0, 0.5312, 1.0, 0.5312, 0.5, 0.5312, 0.5, 0.5312, 1.0, 0.5, 1.0, 0.5, 0.5, 0.5, 0.5, 0.5, 1.0, 0.4688, 1.0, 0.4688, 0.5, 0.4688, 0.5, 0.4688, 1.0, 0.4375, 1.0, 0.4375, 0.5, 0.4375, 0.5, 0.4375, 1.0, 0.4062, 1.0, 0.4062, 0.5, 0.4062, 0.5, 0.4062, 1.0, 0.375, 1.0, 0.375, 0.5, 0.375, 0.5, 0.375, 1.0, 0.3438, 1.0, 0.3438, 0.5, 0.3438, 0.5, 0.3438, 1.0, 0.3125, 1.0, 0.3125, 0.5, 0.3125, 0.5, 0.3125, 1.0, 0.2812, 1.0, 0.2812, 0.5, 0.2812, 0.5, 0.2812, 1.0, 0.25, 1.0, 0.25, 0.5, 0.25, 0.5, 0.25, 1.0, 0.2188, 1.0, 0.2188, 0.5, 0.2188, 0.5, 0.2188, 1.0, 0.1875, 1.0, 0.1875, 0.5, 0.1875, 0.5, 0.1875, 1.0, 0.1562, 1.0, 0.1562, 0.5, 0.1562, 0.5, 0.1562, 1.0, 0.125, 1.0, 0.125, 0.5, 0.125, 0.5, 0.125, 1.0, 0.09375, 1.0, 0.09375, 0.5, 0.09375, 0.5, 0.09375, 1.0, 0.0625, 1.0, 0.0625, 0.5, 0.2968, 0.4854, 0.25, 0.49, 0.2032, 0.4854, 0.1582, 0.4717, 0.1167, 0.4496, 0.08029, 0.4197, 0.05045, 0.3833, 0.02827, 0.3418, 0.01461, 0.2968, 0.01, 0.25, 0.01461, 0.2032, 0.02827, 0.1582, 0.05045, 0.1167, 0.08029, 0.08029, 0.1167, 0.05045, 0.1582, 0.02827, 0.2032, 0.01461, 0.25, 0.01, 0.2968, 0.01461, 0.3418, 0.02827, 0.3833, 0.05045, 0.4197, 0.08029, 0.4496, 0.1167, 0.4717, 0.1582, 0.4854, 0.2032, 0.49, 0.25, 0.4854, 0.2968, 0.4717, 0.3418, 0.4496, 0.3833, 0.4197, 0.4197, 0.3833, 0.4496, 0.3418, 0.4717, 0.0625, 0.5, 0.0625, 1.0, 0.03125, 1.0, 0.03125, 0.5, 0.03125, 0.5, 0.03125, 1.0, 0.0, 1.0, 0.0, 0.5, 0.75, 0.49, 0.7968, 0.4854, 0.8418, 0.4717, 0.8833, 0.4496, 0.9197, 0.4197, 0.9496, 0.3833, 0.9717, 0.3418, 0.9854, 0.2968, 0.99, 0.25, 0.9854, 0.2032, 0.9717, 0.1582, 0.9496, 0.1167, 0.9197, 0.08029, 0.8833, 0.05045, 0.8418, 0.02827, 0.7968, 0.01461, 0.75, 0.01, 0.7032, 0.01461, 0.6582, 0.02827, 0.6167, 0.05045, 0.5803, 0.08029, 0.5504, 0.1167, 0.5283, 0.1582, 0.5146, 0.2032, 0.51, 0.25, 0.5146, 0.2968, 0.5283, 0.3418, 0.5504, 0.3833, 0.5803, 0.4197, 0.6167, 0.4496, 0.6582, 0.4717, 0.7032, 0.4854, 1.0, 0.5, 1.0, 1.0, 0.9688, 1.0, 0.9688, 0.5, 0.9688, 0.5, 0.9688, 1.0, 0.9375, 1.0, 0.9375, 0.5, 0.9375, 0.5, 0.9375, 1.0, 0.9062, 1.0, 0.9062, 0.5, 0.9062, 0.5, 0.9062, 1.0, 0.875, 1.0, 0.875, 0.5, 0.875, 0.5, 0.875, 1.0, 0.8438, 1.0, 0.8438, 0.5, 0.8438, 0.5, 0.8438, 1.0, 0.8125, 1.0, 0.8125, 0.5, 0.8125, 0.5, 0.8125, 1.0, 0.7812, 1.0, 0.7812, 0.5, 0.7812, 0.5, 0.7812, 1.0, 0.75, 1.0, 0.75, 0.5, 0.75, 0.5, 0.75, 1.0, 0.7188, 1.0, 0.7188, 0.5, 0.7188, 0.5, 0.7188, 1.0, 0.6875, 1.0, 0.6875, 0.5, 0.6875, 0.5, 0.6875, 1.0, 0.6562, 1.0, 0.6562, 0.5, 0.6562, 0.5, 0.6562, 1.0, 0.625, 1.0, 0.625, 0.5, 0.625, 0.5, 0.625, 1.0, 0.5938, 1.0, 0.5938, 0.5, 0.5938, 0.5, 0.5938, 1.0, 0.5625, 1.0, 0.5625, 0.5, 0.5625, 0.5, 0.5625, 1.0, 0.5312, 1.0, 0.5312, 0.5, 0.5312, 0.5, 0.5312, 1.0, 0.5, 1.0, 0.5, 0.5, 0.5, 0.5, 0.5, 1.0, 0.4688, 1.0, 0.4688, 0.5, 0.4688, 0.5, 0.4688, 1.0, 0.4375, 1.0, 0.4375, 0.5, 0.4375, 0.5, 0.4375, 1.0, 0.4062, 1.0, 0.4062, 0.5, 0.4062, 0.5, 0.4062, 1.0, 0.375, 1.0, 0.375, 0.5, 0.375, 0.5, 0.375, 1.0, 0.3438, 1.0, 0.3438, 0.5, 0.3438, 0.5, 0.3438, 1.0, 0.3125, 1.0, 0.3125, 0.5, 0.3125, 0.5, 0.3125, 1.0, 0.2812, 1.0, 0.2812, 0.5, 0.2812, 0.5, 0.2812, 1.0, 0.25, 1.0, 0.25, 0.5, 0.25, 0.5, 0.25, 1.0, 0.2188, 1.0, 0.2188, 0.5, 0.2188, 0.5, 0.2188, 1.0, 0.1875, 1.0, 0.1875, 0.5, 0.1875, 0.5, 0.1875, 1.0, 0.1562, 1.0, 0.1562, 0.5, 0.1562, 0.5, 0.1562, 1.0, 0.125, 1.0, 0.125, 0.5, 0.125, 0.5, 0.125, 1.0, 0.09375, 1.0, 0.09375, 0.5, 0.09375, 0.5, 0.09375, 1.0, 0.0625, 1.0, 0.0625, 0.5, 0.2968, 0.4854, 0.25, 0.49, 0.2032, 0.4854, 0.1582, 0.4717, 0.1167, 0.4496, 0.08029, 0.4197, 0.05045, 0.3833, 0.02827, 0.3418, 0.01461, 0.2968, 0.01, 0.25, 0.01461, 0.2032, 0.02827, 0.1582, 0.05045, 0.1167, 0.08029, 0.08029, 0.1167, 0.05045, 0.1582, 0.02827, 0.2032, 0.01461, 0.25, 0.01, 0.2968, 0.01461, 0.3418, 0.02827, 0.3833, 0.05045, 0.4197, 0.08029, 0.4496, 0.1167, 0.4717, 0.1582, 0.4854, 0.2032, 0.49, 0.25, 0.4854, 0.2968, 0.4717, 0.3418, 0.4496, 0.3833, 0.4197, 0.4197, 0.3833, 0.4496, 0.3418, 0.4717, 0.0625, 0.5, 0.0625, 1.0, 0.03125, 1.0, 0.03125, 0.5, 0.03125, 0.5, 0.03125, 1.0, 0.0, 1.0, 0.0, 0.5, 0.75, 0.49, 0.7968, 0.4854, 0.8418, 0.4717, 0.8833, 0.4496, 0.9197, 0.4197, 0.9496, 0.3833, 0.9717, 0.3418, 0.9854, 0.2968, 0.99, 0.25, 0.9854, 0.2032, 0.9717, 0.1582, 0.9496, 0.1167, 0.9197, 0.08029, 0.8833, 0.05045, 0.8418, 0.02827, 0.7968, 0.01461, 0.75, 0.01, 0.7032, 0.01461, 0.6582, 0.02827, 0.6167, 0.05045, 0.5803, 0.08029, 0.5504, 0.1167, 0.5283, 0.1582, 0.5146, 0.2032, 0.51, 0.25, 0.5146, 0.2968, 0.5283, 0.3418, 0.5504, 0.3833, 0.5803, 0.4197, 0.6167, 0.4496, 0.6582, 0.4717, 0.7032, 0.4854, 1.0, 0.5, 1.0, 1.0, 0.9688, 1.0, 0.9688, 0.5, 0.9688, 0.5, 0.9688, 1.0, 0.9375, 1.0, 0.9375, 0.5, 0.9375, 0.5, 0.9375, 1.0, 0.9062, 1.0, 0.9062, 0.5, 0.9062, 0.5, 0.9062, 1.0, 0.875, 1.0, 0.875, 0.5, 0.875, 0.5, 0.875, 1.0, 0.8438, 1.0, 0.8438, 0.5, 0.8438, 0.5, 0.8438, 1.0, 0.8125, 1.0, 0.8125, 0.5, 0.8125, 0.5, 0.8125, 1.0, 0.7812, 1.0, 0.7812, 0.5, 0.7812, 0.5, 0.7812, 1.0, 0.75, 1.0, 0.75, 0.5, 0.75, 0.5, 0.75, 1.0, 0.7188, 1.0, 0.7188, 0.5, 0.7188, 0.5, 0.7188, 1.0, 0.6875, 1.0, 0.6875, 0.5, 0.6875, 0.5, 0.6875, 1.0, 0.6562, 1.0, 0.6562, 0.5, 0.6562, 0.5, 0.6562, 1.0, 0.625, 1.0, 0.625, 0.5, 0.625, 0.5, 0.625, 1.0, 0.5938, 1.0, 0.5938, 0.5, 0.5938, 0.5, 0.5938, 1.0, 0.5625, 1.0, 0.5625, 0.5, 0.5625, 0.5, 0.5625, 1.0, 0.5312, 1.0, 0.5312, 0.5, 0.5312, 0.5, 0.5312, 1.0, 0.5, 1.0, 0.5, 0.5, 0.5, 0.5, 0.5, 1.0, 0.4688, 1.0, 0.4688, 0.5, 0.4688, 0.5, 0.4688, 1.0, 0.4375, 1.0, 0.4375, 0.5, 0.4375, 0.5, 0.4375, 1.0, 0.4062, 1.0, 0.4062, 0.5, 0.4062, 0.5, 0.4062, 1.0, 0.375, 1.0, 0.375, 0.5, 0.375, 0.5, 0.375, 1.0, 0.3438, 1.0, 0.3438, 0.5, 0.3438, 0.5, 0.3438, 1.0, 0.3125, 1.0, 0.3125, 0.5, 0.3125, 0.5, 0.3125, 1.0, 0.2812, 1.0, 0.2812, 0.5, 0.2812, 0.5, 0.2812, 1.0, 0.25, 1.0, 0.25, 0.5, 0.25, 0.5, 0.25, 1.0, 0.2188, 1.0, 0.2188, 0.5, 0.2188, 0.5, 0.2188, 1.0, 0.1875, 1.0, 0.1875, 0.5, 0.1875, 0.5, 0.1875, 1.0, 0.1562, 1.0, 0.1562, 0.5, 0.1562, 0.5, 0.1562, 1.0, 0.125, 1.0, 0.125, 0.5, 0.125, 0.5, 0.125, 1.0, 0.09375, 1.0, 0.09375, 0.5, 0.09375, 0.5, 0.09375, 1.0, 0.0625, 1.0, 0.0625, 0.5, 0.2968, 0.4854, 0.25, 0.49, 0.2032, 0.4854, 0.1582, 0.4717, 0.1167, 0.4496, 0.08029, 0.4197, 0.05045, 0.3833, 0.02827, 0.3418, 0.01461, 0.2968, 0.01, 0.25, 0.01461, 0.2032, 0.02827, 0.1582, 0.05045, 0.1167, 0.08029, 0.08029, 0.1167, 0.05045, 0.1582, 0.02827, 0.2032, 0.01461, 0.25, 0.01, 0.2968, 0.01461, 0.3418, 0.02827, 0.3833, 0.05045, 0.4197, 0.08029, 0.4496, 0.1167, 0.4717, 0.1582, 0.4854, 0.2032, 0.49, 0.25, 0.4854, 0.2968, 0.4717, 0.3418, 0.4496, 0.3833, 0.4197, 0.4197, 0.3833, 0.4496, 0.3418, 0.4717, 0.0625, 0.5, 0.0625, 1.0, 0.03125, 1.0, 0.03125, 0.5, 0.03125, 0.5, 0.03125, 1.0, 0.0, 1.0, 0.0, 0.5, 0.75, 0.49, 0.7968, 0.4854, 0.8418, 0.4717, 0.8833, 0.4496, 0.9197, 0.4197, 0.9496, 0.3833, 0.9717, 0.3418, 0.9854, 0.2968, 0.99, 0.25, 0.9854, 0.2032, 0.9717, 0.1582, 0.9496, 0.1167, 0.9197, 0.08029, 0.8833, 0.05045, 0.8418, 0.02827, 0.7968, 0.01461, 0.75, 0.01, 0.7032, 0.01461, 0.6582, 0.02827, 0.6167, 0.05045, 0.5803, 0.08029, 0.5504, 0.1167, 0.5283, 0.1582, 0.5146, 0.2032, 0.51, 0.25, 0.5146, 0.2968, 0.5283, 0.3418, 0.5504, 0.3833, 0.5803, 0.4197, 0.6167, 0.4496, 0.6582, 0.4717, 0.7032, 0.4854, 0.375, 0.6641, 0.3828, 0.6641, 0.3828, 0.6641, 0.375, 0.6641, 0.3828, 0.6641, 0.375, 0.6641, 0.375, 0.6641, 0.3828, 0.6641, 0.375, 0.6641, 0.3828, 0.6641, 0.3828, 0.6641, 0.375, 0.6641, 0.3828, 0.6641, 0.3828, 0.6641, 0.3828, 0.6641, 0.3828, 0.6641, 0.3828, 0.6797, 0.375, 0.6797, 0.375, 0.6797, 0.3828, 0.6797, 0.3828, 0.6797, 0.375, 0.6797, 0.375, 0.6797, 0.3828, 0.6797, 0.375, 0.6797, 0.375, 0.6797, 0.375, 0.6797, 0.375, 0.6797, 0.375, 0.6797, 0.3828, 0.6797, 0.3828, 0.6797, 0.375, 0.6797])
me_cube.materials.append(mat_material)
me_cube.use_remesh_preserve_volume = False
me_cube.use_remesh_preserve_attributes = False
me_cube.use_mirror_vertex_groups = False
me_cube.update()

# ---- objects
ob_cube = bpy.data.objects.new('Cube', me_cube)
ob_light = bpy.data.objects.new('Light', light_light)
ob_camera = bpy.data.objects.new('Camera', cam_camera)

# ---- transforms, parenting, visibility, modifiers, constraints
ob_cube.location = (0.0, 0.0, 0.9943)
ob_cube.lock_rotations_4d = False
ob_cube.empty_display_type = 'ARROWS'
ob_cube.lineart.crease_threshold = 0.0
ob_light.location = (4.076, 1.005, 5.904)
ob_light.rotation_euler = (0.6503, 0.05522, 1.866)
ob_light.lock_rotations_4d = False
ob_light.empty_display_type = 'ARROWS'
ob_light.color = (0.0, 0.0, 0.0, 0.0)
ob_light.lineart.crease_threshold = 0.0
ob_camera.location = (11.68, -9.306, 4.958)
ob_camera.rotation_euler = (1.109, 0.0, 0.8149)
ob_camera.lock_rotations_4d = False
ob_camera.empty_display_type = 'ARROWS'
ob_camera.color = (0.0, 0.0, 0.0, 0.0)
ob_camera.display_type = 'WIRE'
ob_camera.lineart.crease_threshold = 0.0

# ---- collection membership
col_collection.objects.link(ob_cube)
col_collection.objects.link(ob_light)
col_collection.objects.link(ob_camera)

# ---- scene / render settings (as saved in the file)
scene.camera = ob_camera
scene.frame_start = 1; scene.frame_end = 250; scene.frame_set(0)
scene.render.engine = 'BLENDER_EEVEE_NEXT'
scene.cycles.use_denoising = False
scene.cycles.samples = 128
scene.cycles.sampling_pattern = 'TABULATED_SOBOL'
scene.cycles.use_adaptive_sampling = False
scene.cycles.use_light_tree = False
scene.view_settings.view_transform = 'Filmic'
bpy.context.view_layer.update()

